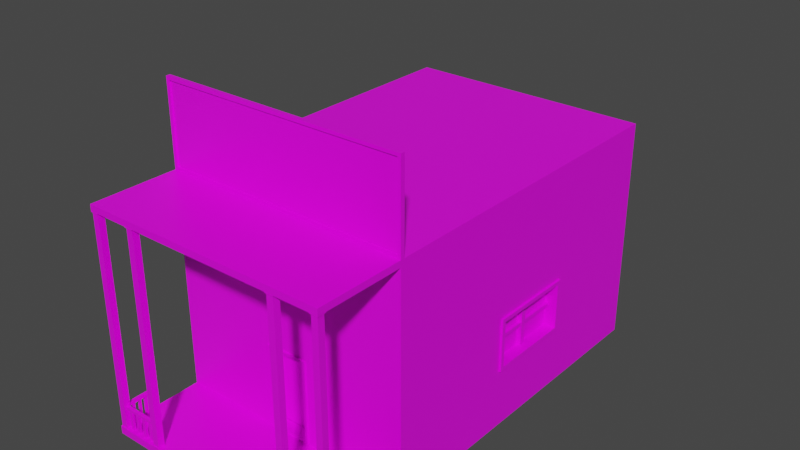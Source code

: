 # Source: Casa_1.blend  (saved by Blender 2.82.7; exported with 4.5.12 LTS)
import bpy
from mathutils import Matrix  # noqa: F401  (used for matrix-valued properties, if any)

bpy.ops.wm.read_factory_settings(use_empty=True)
scene = bpy.context.scene
scene.name = 'Scene'

# ---- collections
col_collection = bpy.data.collections.new('Collection'); scene.collection.children.link(col_collection)

# ---- images (referenced by path relative to the original .blend; pixels are not part of the script)
import os
ASSET_DIR = os.environ.get("B2B_ASSET_DIR", "")  # directory of the original .blend (textures are referenced by path, not embedded)
HERE = os.path.dirname(os.path.abspath(__file__))  # packed textures are extracted next to this script under _unpacked/

def load_image(name, relpath, width, height, colorspace="sRGB"):
    """Load a texture the original file referenced (path relative to the .blend, or extracted next to this script)."""
    p = next((c for c in (os.path.join(HERE, relpath), os.path.join(ASSET_DIR, relpath)) if relpath and os.path.exists(c)), "")
    if p:
        img = bpy.data.images.load(p, check_existing=True)
        img.name = name
    else:  # same state as the original file: an image datablock whose file is absent (Cycles renders it pink)
        img = bpy.data.images.new(name, width, height)
        img.source = "FILE"
        img.filepath = "//" + (relpath or name)
    img.colorspace_settings.name = colorspace
    return img
img_imphenziapalette01_png_001 = load_image('ImphenziaPalette01.png.001', 'ImphenziaPalette01.png', 1024, 1024, 'sRGB')

# ---- materials (node trees are filled in below, after node groups)
mat_material = bpy.data.materials.new('Material')
mat_material.alpha_threshold = 0.0
mat_material.use_transparent_shadow = False
mat_material.line_color = (0.0, 0.0, 0.0, 1.0)

# ---- material node trees
mat_material.use_nodes = True; mat_material.node_tree.nodes.clear()
_N = mat_material.node_tree.nodes; _L = mat_material.node_tree.links
n0 = _N.new('ShaderNodeOutputMaterial'); n0.name = 'Material Output'; n0.location = (300, 300)
n1 = _N.new('ShaderNodeBsdfPrincipled'); n1.name = 'Principled BSDF'; n1.location = (10, 300)
n1.distribution = 'GGX'
n1.subsurface_method = 'BURLEY'
n1.inputs[2].default_value = 0.4
n1.inputs[3].default_value = 1.45
n1.inputs[27].default_value = (0.0, 0.0, 0.0, 1.0)
n1.inputs[28].default_value = 1.0
n2 = _N.new('ShaderNodeTexImage'); n2.name = 'Image Texture'; n2.location = (-280, 280)
n2.image = img_imphenziapalette01_png_001
_L.new(n1.outputs[0], n0.inputs[0])
_L.new(n2.outputs[0], n1.inputs[0])
n0.is_active_output = True

# ---- world
world_world = bpy.data.worlds.new('World'); scene.world = world_world
world_world.use_nodes = True; world_world.node_tree.nodes.clear()
_N = world_world.node_tree.nodes; _L = world_world.node_tree.links
n0 = _N.new('ShaderNodeOutputWorld'); n0.name = 'World Output'; n0.location = (300, 300)
n1 = _N.new('ShaderNodeBackground'); n1.name = 'Background'; n1.location = (10, 300)
n1.inputs[0].default_value = (0.05088, 0.05088, 0.05088, 1.0)
_L.new(n1.outputs[0], n0.inputs[0])
n0.is_active_output = True
world_world.color = (0.05088, 0.05088, 0.05088)
world_world.use_sun_shadow = False
world_world.sun_shadow_jitter_overblur = 0.0

# ---- meshes
me_cube = bpy.data.meshes.new('Cube')
me_cube.from_pydata([(0.2922, -0.9183, -0.7953), (1.94, 4.414, 2.535), (1.94, 4.414, -0.9906), (1.892, -0.9183, 2.583), (1.94, -0.9183, -0.9906), (1.94, -2.152, -0.8761), (1.94, -2.152, -0.9906), (1.94, -2.279, -0.8761), (1.94, -2.279, -0.9906), (0.2922, -0.9183, 0.4333), (1.94, -2.278, 2.438), (1.94, -2.278, 2.535), (1.94, -2.17, 2.535), (1.94, -2.17, 2.438), (1.94, -2.278, 2.535), (1.94, -2.17, 2.535), (1.94, -0.8546, -0.9906), (1.94, -0.8546, 2.535), (1.892, -0.9183, 3.792), (1.94, -0.8546, 3.84), (1.815, -2.279, -0.8761), (1.817, -2.152, -0.8761), (1.817, -2.152, -0.8642), (1.94, -2.152, -0.8642), (1.815, -2.279, -0.8642), (1.94, -2.279, -0.8642), (1.828, -2.265, -0.8642), (1.83, -2.165, -0.8642), (1.927, -2.165, -0.8642), (1.927, -2.265, -0.8642), (1.83, -2.165, 2.428), (1.828, -2.265, 2.428), (1.927, -2.265, 2.428), (1.927, -2.165, 2.428), (1.816, -2.152, 2.428), (1.814, -2.279, 2.428), (1.94, -2.279, 2.428), (1.94, -2.152, 2.428), (1.816, -2.152, 2.438), (1.814, -2.279, 2.438), (1.94, -2.279, 2.438), (1.94, -2.152, 2.438), (1.143, -2.152, -0.8761), (1.145, -2.279, -0.8761), (1.273, -2.152, -0.8761), (1.273, -2.279, -0.8761), (1.143, -2.152, -0.8635), (1.145, -2.279, -0.8635), (1.273, -2.152, -0.8635), (1.273, -2.279, -0.8635), (1.157, -2.266, -0.8635), (1.155, -2.164, -0.8635), (1.26, -2.164, -0.8635), (1.26, -2.266, -0.8635), (1.155, -2.164, 2.427), (1.157, -2.266, 2.427), (1.26, -2.266, 2.427), (1.26, -2.164, 2.427), (1.141, -2.151, 2.428), (1.143, -2.28, 2.428), (1.274, -2.28, 2.428), (1.274, -2.151, 2.428), (1.141, -2.151, 2.439), (1.143, -2.28, 2.439), (1.274, -2.28, 2.439), (1.274, -2.151, 2.439), (1.83, -2.165, -0.5785), (1.927, -2.165, -0.5779), (1.83, -2.165, -0.4936), (1.927, -2.165, -0.4932), (1.828, -2.265, -0.4951), (1.828, -2.265, -0.5796), (1.851, -2.165, -0.5569), (1.906, -2.165, -0.5566), (1.906, -2.165, -0.5147), (1.851, -2.165, -0.515), (1.851, -1.688, -0.5569), (1.906, -1.688, -0.5566), (1.851, -1.688, -0.515), (1.906, -1.688, -0.5147), (1.828, -2.242, -0.5562), (1.829, -2.188, -0.5556), (1.829, -2.188, -0.5171), (1.828, -2.242, -0.5179), (1.236, -2.18, -0.5556), (1.235, -2.234, -0.5562), (1.235, -2.234, -0.5179), (1.236, -2.18, -0.5171), (1.851, -2.114, -0.5569), (1.906, -2.109, -0.5566), (1.851, -2.057, -0.5569), (1.906, -2.055, -0.5566), (1.851, -1.999, -0.5569), (1.906, -1.997, -0.5566), (1.851, -1.952, -0.5569), (1.906, -1.95, -0.5566), (1.851, -1.901, -0.5569), (1.906, -1.903, -0.5566), (1.851, -1.847, -0.5569), (1.906, -1.849, -0.5566), (1.906, -1.799, -0.5566), (1.851, -1.796, -0.5569), (1.851, -1.749, -0.5569), (1.906, -1.751, -0.5566), (1.859, -2.106, -0.5569), (1.898, -2.102, -0.5567), (1.898, -2.063, -0.5567), (1.859, -2.065, -0.5569), (1.859, -1.991, -0.5569), (1.898, -1.99, -0.5567), (1.898, -1.958, -0.5567), (1.859, -1.959, -0.5569), (1.859, -1.894, -0.5569), (1.898, -1.895, -0.5567), (1.898, -1.857, -0.5567), (1.859, -1.855, -0.5569), (1.859, -1.789, -0.5569), (1.898, -1.791, -0.5567), (1.898, -1.758, -0.5567), (1.859, -1.757, -0.5569), (1.9, -2.102, -0.8807), (1.861, -2.106, -0.8809), (1.861, -2.065, -0.8809), (1.9, -2.063, -0.8807), (1.9, -1.99, -0.8807), (1.861, -1.991, -0.8809), (1.861, -1.959, -0.8809), (1.9, -1.958, -0.8807), (1.9, -1.895, -0.8807), (1.861, -1.894, -0.8809), (1.861, -1.855, -0.8809), (1.9, -1.857, -0.8807), (1.9, -1.791, -0.8807), (1.861, -1.789, -0.8809), (1.861, -1.757, -0.8809), (1.9, -1.758, -0.8807), (1.779, -2.188, -0.5556), (1.775, -2.242, -0.5562), (1.715, -2.24, -0.5562), (1.717, -2.186, -0.5556), (1.567, -2.279, -0.8761), (1.567, -2.279, -0.8779), (1.566, -2.279, -0.8761), (1.566, -2.279, -0.8779), (1.649, -2.239, -0.5562), (1.656, -2.185, -0.5556), (1.583, -2.238, -0.5562), (1.588, -2.184, -0.5556), (1.52, -2.184, -0.5556), (1.516, -2.237, -0.5562), (1.452, -2.237, -0.5562), (1.453, -2.183, -0.5556), (1.391, -2.182, -0.5556), (1.388, -2.236, -0.5562), (1.323, -2.235, -0.5562), (1.322, -2.181, -0.5556), (1.642, -2.231, -0.5561), (1.646, -2.193, -0.5557), (1.596, -2.193, -0.5557), (1.592, -2.23, -0.5561), (1.508, -2.229, -0.5561), (1.511, -2.192, -0.5557), (1.461, -2.191, -0.5557), (1.461, -2.228, -0.5561), (1.381, -2.227, -0.5561), (1.382, -2.19, -0.5557), (1.331, -2.189, -0.5557), (1.332, -2.227, -0.5561), (1.77, -2.196, -0.5557), (1.725, -2.195, -0.5557), (1.723, -2.232, -0.5561), (1.767, -2.233, -0.5561), (1.646, -2.19, -0.8818), (1.642, -2.227, -0.8822), (1.592, -2.226, -0.8822), (1.596, -2.189, -0.8818), (1.511, -2.188, -0.8818), (1.508, -2.225, -0.8822), (1.461, -2.225, -0.8822), (1.461, -2.188, -0.8818), (1.382, -2.187, -0.8818), (1.381, -2.224, -0.8822), (1.332, -2.223, -0.8822), (1.331, -2.186, -0.8818), (1.725, -2.191, -0.8818), (1.77, -2.192, -0.8818), (1.767, -2.229, -0.8822), (1.723, -2.228, -0.8822), (1.94, -0.9183, -0.8761), (1.94, -0.9183, 2.438), (0.3349, -0.9183, -0.838), (0.3349, -0.9183, 0.476), (0.2073, -0.7611, -0.2014), (0.2073, -0.7611, -0.1606), (1.777, -0.7611, -0.7911), (1.777, -0.7611, 2.238), (1.777, 4.265, -0.7911), (1.777, 4.265, 2.238), (0.3349, -0.9454, -0.838), (0.3349, -0.9454, 0.476), (0.2922, -0.9454, -0.7953), (0.2922, -0.9454, 0.4333), (1.94, 1.227, -0.01763), (1.519, 4.414, -0.1749), (1.519, 4.414, 0.504), (1.94, 1.227, 0.6939), (3.852e-07, -0.9183, -0.838), (-0.7173, 4.414, -0.6926), (-0.2922, -0.9183, -0.7953), (-1.94, 4.414, 2.535), (-1.94, 4.414, -0.9906), (-1.892, -0.9183, 2.583), (-1.94, -0.9183, -0.9906), (3.852e-07, 4.414, -0.9906), (3.852e-07, -0.9183, 2.583), (3.852e-07, -0.9183, -0.9906), (3.852e-07, 4.414, 2.535), (3.852e-07, -2.152, -0.8761), (-1.94, -2.152, -0.8761), (-1.94, -2.152, -0.9906), (3.852e-07, -2.152, -0.9906), (3.852e-07, -2.279, -0.8761), (-1.94, -2.279, -0.8761), (-1.94, -2.279, -0.9906), (3.852e-07, -2.279, -0.9906), (-0.2922, -0.9183, 0.4333), (-0.7173, 4.414, 0.5166), (3.852e-07, -0.9183, 2.438), (-1.94, -2.278, 2.438), (-1.94, -2.278, 2.535), (3.852e-07, -2.278, 2.535), (3.852e-07, -2.278, 2.438), (-1.94, -2.17, 2.535), (3.852e-07, -2.17, 2.535), (3.852e-07, -2.17, 2.438), (-1.94, -2.17, 2.438), (3.852e-07, -2.278, 2.535), (-1.94, -2.278, 2.535), (-1.94, -2.17, 2.535), (3.852e-07, -2.17, 2.535), (-1.94, -0.8546, -0.9906), (-1.94, -0.8546, 2.535), (3.852e-07, -0.8546, -0.9906), (3.852e-07, -0.8546, 2.535), (3.852e-07, -0.9183, 3.792), (-1.892, -0.9183, 3.792), (3.852e-07, -0.8546, 3.84), (-1.94, -0.8546, 3.84), (-1.815, -2.279, -0.8761), (-1.817, -2.152, -0.8761), (-1.817, -2.152, -0.8642), (-1.94, -2.152, -0.8642), (-1.815, -2.279, -0.8642), (-1.94, -2.279, -0.8642), (-1.828, -2.265, -0.8642), (-1.83, -2.165, -0.8642), (-1.927, -2.165, -0.8642), (-1.927, -2.265, -0.8642), (-1.83, -2.165, 2.428), (-1.828, -2.265, 2.428), (-1.927, -2.265, 2.428), (-1.927, -2.165, 2.428), (-1.816, -2.152, 2.428), (-1.814, -2.279, 2.428), (-1.94, -2.279, 2.428), (-1.94, -2.152, 2.428), (-1.816, -2.152, 2.438), (-1.814, -2.279, 2.438), (-1.94, -2.279, 2.438), (-1.94, -2.152, 2.438), (-1.143, -2.152, -0.8761), (-1.145, -2.279, -0.8761), (-1.273, -2.152, -0.8761), (-1.273, -2.279, -0.8761), (-1.143, -2.152, -0.8635), (-1.145, -2.279, -0.8635), (-1.273, -2.152, -0.8635), (-1.273, -2.279, -0.8635), (-1.157, -2.266, -0.8635), (-1.155, -2.164, -0.8635), (-1.26, -2.164, -0.8635), (-1.26, -2.266, -0.8635), (-1.155, -2.164, 2.427), (-1.157, -2.266, 2.427), (-1.26, -2.266, 2.427), (-1.26, -2.164, 2.427), (-1.141, -2.151, 2.428), (-1.143, -2.28, 2.428), (-1.274, -2.28, 2.428), (-1.274, -2.151, 2.428), (-1.141, -2.151, 2.439), (-1.143, -2.28, 2.439), (-1.274, -2.28, 2.439), (-1.274, -2.151, 2.439), (-1.83, -2.165, -0.5785), (-1.927, -2.165, -0.5779), (-1.83, -2.165, -0.4936), (-1.927, -2.165, -0.4932), (-1.828, -2.265, -0.4951), (-1.828, -2.265, -0.5796), (-1.851, -2.165, -0.5569), (-1.906, -2.165, -0.5566), (-1.906, -2.165, -0.5147), (-1.851, -2.165, -0.515), (-1.851, -1.688, -0.5569), (-1.906, -1.688, -0.5566), (-1.851, -1.688, -0.515), (-1.906, -1.688, -0.5147), (-1.828, -2.242, -0.5562), (-1.829, -2.188, -0.5556), (-1.829, -2.188, -0.5171), (-1.828, -2.242, -0.5179), (-1.236, -2.18, -0.5556), (-1.235, -2.234, -0.5562), (-1.235, -2.234, -0.5179), (-1.236, -2.18, -0.5171), (-1.851, -2.114, -0.5569), (-1.906, -2.109, -0.5566), (-1.851, -2.057, -0.5569), (-1.906, -2.055, -0.5566), (-1.851, -1.999, -0.5569), (-1.906, -1.997, -0.5566), (-1.851, -1.952, -0.5569), (-1.906, -1.95, -0.5566), (-1.851, -1.901, -0.5569), (-1.906, -1.903, -0.5566), (-1.851, -1.847, -0.5569), (-1.906, -1.849, -0.5566), (-1.906, -1.799, -0.5566), (-1.851, -1.796, -0.5569), (-1.851, -1.749, -0.5569), (-1.906, -1.751, -0.5566), (-1.859, -2.106, -0.5569), (-1.898, -2.102, -0.5567), (-1.898, -2.063, -0.5567), (-1.859, -2.065, -0.5569), (-1.859, -1.991, -0.5569), (-1.898, -1.99, -0.5567), (-1.898, -1.958, -0.5567), (-1.859, -1.959, -0.5569), (-1.859, -1.894, -0.5569), (-1.898, -1.895, -0.5567), (-1.898, -1.857, -0.5567), (-1.859, -1.855, -0.5569), (-1.859, -1.789, -0.5569), (-1.898, -1.791, -0.5567), (-1.898, -1.758, -0.5567), (-1.859, -1.757, -0.5569), (-1.9, -2.102, -0.8807), (-1.861, -2.106, -0.8809), (-1.861, -2.065, -0.8809), (-1.9, -2.063, -0.8807), (-1.9, -1.99, -0.8807), (-1.861, -1.991, -0.8809), (-1.861, -1.959, -0.8809), (-1.9, -1.958, -0.8807), (-1.9, -1.895, -0.8807), (-1.861, -1.894, -0.8809), (-1.861, -1.855, -0.8809), (-1.9, -1.857, -0.8807), (-1.9, -1.791, -0.8807), (-1.861, -1.789, -0.8809), (-1.861, -1.757, -0.8809), (-1.9, -1.758, -0.8807), (-1.779, -2.188, -0.5556), (-1.775, -2.242, -0.5562), (-1.715, -2.24, -0.5562), (-1.717, -2.186, -0.5556), (-1.567, -2.279, -0.8761), (-1.567, -2.279, -0.8779), (-1.566, -2.279, -0.8761), (-1.566, -2.279, -0.8779), (-1.649, -2.239, -0.5562), (-1.656, -2.185, -0.5556), (-1.583, -2.238, -0.5562), (-1.588, -2.184, -0.5556), (-1.52, -2.184, -0.5556), (-1.516, -2.237, -0.5562), (-1.452, -2.237, -0.5562), (-1.453, -2.183, -0.5556), (-1.391, -2.182, -0.5556), (-1.388, -2.236, -0.5562), (-1.323, -2.235, -0.5562), (-1.322, -2.181, -0.5556), (-1.642, -2.231, -0.5561), (-1.646, -2.193, -0.5557), (-1.596, -2.193, -0.5557), (-1.592, -2.23, -0.5561), (-1.508, -2.229, -0.5561), (-1.511, -2.192, -0.5557), (-1.461, -2.191, -0.5557), (-1.461, -2.228, -0.5561), (-1.381, -2.227, -0.5561), (-1.382, -2.19, -0.5557), (-1.331, -2.189, -0.5557), (-1.332, -2.227, -0.5561), (-1.77, -2.196, -0.5557), (-1.725, -2.195, -0.5557), (-1.723, -2.232, -0.5561), (-1.767, -2.233, -0.5561), (-1.646, -2.19, -0.8818), (-1.642, -2.227, -0.8822), (-1.592, -2.226, -0.8822), (-1.596, -2.189, -0.8818), (-1.511, -2.188, -0.8818), (-1.508, -2.225, -0.8822), (-1.461, -2.225, -0.8822), (-1.461, -2.188, -0.8818), (-1.382, -2.187, -0.8818), (-1.381, -2.224, -0.8822), (-1.332, -2.223, -0.8822), (-1.331, -2.186, -0.8818), (-1.725, -2.191, -0.8818), (-1.77, -2.192, -0.8818), (-1.767, -2.229, -0.8822), (-1.723, -2.228, -0.8822), (3.852e-07, -0.9183, -0.8761), (3.852e-07, -0.9183, 0.476), (-1.94, -0.9183, -0.8761), (-1.94, -0.9183, 2.438), (3.852e-07, -0.9183, -0.7953), (3.852e-07, -0.9183, 0.4333), (-0.3349, -0.9183, -0.838), (-0.3349, -0.9183, 0.476), (0.1874, -0.7611, -0.1606), (0.1874, -0.7611, -0.2014), (0.1675, -0.7611, -0.2014), (0.1675, -0.7611, -0.1606), (3.852e-07, -0.7611, 2.238), (3.852e-07, -0.7611, -0.7911), (-1.777, -0.7611, -0.7911), (-1.777, -0.7611, 2.238), (3.852e-07, 4.265, 2.238), (3.852e-07, 4.265, -0.7911), (-1.777, 4.265, -0.7911), (-1.777, 4.265, 2.238), (3.852e-07, -0.9454, -0.838), (3.852e-07, -0.9454, 0.476), (-0.3349, -0.9454, -0.838), (-0.3349, -0.9454, 0.476), (3.852e-07, -0.9454, -0.7953), (3.852e-07, -0.9454, 0.4333), (-0.2922, -0.9454, -0.7953), (-0.2922, -0.9454, 0.4333), (-1.94, 1.222, -0.02064), (-1.276, 4.414, -0.6926), (-1.276, 4.414, 0.5166), (-1.94, 1.222, 0.6931), (0.4213, 4.414, 0.504), (0.4213, 4.414, -0.1749), (-1.94, 2.527, -0.02064), (-1.94, 2.527, 0.6931), (-0.6727, 4.414, 0.5611), (-0.6727, 4.414, -0.7371), (-1.32, 4.414, -0.7371), (-1.32, 4.414, 0.5611), (-1.191, 4.279, -0.07412), (-1.191, 4.279, -0.1019), (-1.218, 4.279, -0.1019), (-1.218, 4.279, -0.07412), (-0.7173, 4.279, 0.5166), (-0.7173, 4.279, -0.6926), (-1.276, 4.279, -0.6926), (-1.276, 4.279, 0.5166), (-0.6727, 4.448, 0.5611), (-0.6727, 4.448, -0.7371), (-1.32, 4.448, -0.7371), (-1.32, 4.448, 0.5611), (-0.7173, 4.448, 0.5166), (-0.7173, 4.448, -0.6926), (-1.276, 4.448, -0.6926), (-1.276, 4.448, 0.5166), (-1.191, 4.304, -0.07412), (-1.191, 4.304, -0.1019), (-1.218, 4.304, -0.1019), (-1.218, 4.304, -0.07412), (-1.191, 4.329, -0.07412), (-1.191, 4.329, -0.1019), (-1.218, 4.329, -0.1019), (-1.218, 4.329, -0.07412), (-1.122, 4.304, -0.07412), (-1.122, 4.304, -0.1019), (-1.122, 4.329, -0.07412), (-1.122, 4.329, -0.1019), (3.852e-07, 4.414, 2.438), (3.852e-07, 4.414, -0.8761), (1.94, 2.506, -0.01763), (1.94, 2.506, 0.6939), (0.3735, 4.414, 0.5689), (0.3735, 4.414, -0.2398), (1.567, 4.414, -0.2398), (1.567, 4.414, 0.5689), (0.4213, 4.294, 0.504), (0.4213, 4.294, -0.1749), (1.519, 4.294, -0.1749), (1.519, 4.294, 0.504), (0.9309, 4.285, -0.2421), (0.9309, 4.285, 0.5532), (0.9309, 4.353, -0.2421), (0.9309, 4.353, 0.5532), (0.9988, 4.285, -0.2421), (0.9988, 4.285, 0.5532), (0.9988, 4.353, -0.2421), (0.9988, 4.353, 0.5532), (0.4045, 4.293, 0.1818), (1.525, 4.293, 0.1818), (0.4045, 4.346, 0.1818), (1.525, 4.346, 0.1818), (0.4045, 4.293, 0.1294), (1.525, 4.293, 0.1294), (0.4045, 4.346, 0.1294), (1.525, 4.346, 0.1294), (1.94, -0.8546, -0.8761), (1.94, 4.414, -0.8761), (1.94, 4.414, 2.438), (1.94, -0.8546, 2.438), (1.94, 1.165, -0.07926), (1.94, 2.568, -0.07926), (1.94, 2.568, 0.7555), (1.94, 1.165, 0.7555), (1.781, 1.227, -0.01763), (1.781, 1.227, 0.6939), (1.781, 2.506, -0.01763), (1.781, 2.506, 0.6939), (1.971, 1.165, -0.07926), (1.971, 2.568, -0.07926), (1.971, 2.568, 0.7555), (1.971, 1.165, 0.7555), (1.971, 1.227, -0.01763), (1.971, 2.506, -0.01763), (1.971, 2.506, 0.6939), (1.971, 1.227, 0.6939), (0.3735, 4.46, 0.5689), (0.3735, 4.46, -0.2398), (1.567, 4.46, -0.2398), (1.567, 4.46, 0.5689), (0.4213, 4.46, 0.504), (0.4213, 4.46, -0.1749), (1.519, 4.46, -0.1749), (1.519, 4.46, 0.504), (1.778, 1.894, -0.06543), (1.778, 1.894, 0.7298), (1.846, 1.894, -0.06543), (1.846, 1.894, 0.7298), (1.778, 1.81, -0.06543), (1.778, 1.81, 0.7298), (1.846, 1.81, -0.06543), (1.846, 1.81, 0.7298), (1.786, 2.551, 0.3584), (1.786, 1.153, 0.3584), (1.838, 2.551, 0.3584), (1.838, 1.153, 0.3584), (1.786, 2.551, 0.306), (1.786, 1.153, 0.306), (1.838, 2.551, 0.306), (1.838, 1.153, 0.306), (3.852e-07, 5.094, -0.8761), (3.852e-07, 5.094, -0.9906), (-1.94, 5.094, -0.9906), (-1.94, 5.094, -0.8761), (3.852e-07, -0.7611, -0.7953), (0.2922, -0.7611, -0.7953), (0.2922, -0.7611, 0.4333), (3.852e-07, -0.7611, 0.4333), (-0.2922, -0.7611, -0.7953), (-0.2922, -0.7611, 0.4333), (0.1874, -0.8023, -0.2014), (0.2073, -0.8023, -0.2014), (0.2073, -0.8023, -0.1606), (0.1874, -0.8023, -0.1606), (0.1675, -0.8023, -0.2014), (0.1675, -0.8023, -0.1606), (3.852e-07, -0.9183, 2.535), (1.94, -0.9183, 2.535), (3.852e-07, -0.9183, 3.84), (1.94, -0.9183, 3.84), (-1.94, -0.9183, 2.535), (-1.94, -0.9183, 3.84), (3.852e-07, -0.8945, 2.583), (3.852e-07, -0.8945, 3.792), (1.892, -0.8945, 2.583), (1.892, -0.8945, 3.792), (-1.892, -0.8945, 2.583), (-1.892, -0.8945, 3.792), (-1.94, -0.8546, -0.8761), (-1.94, 4.414, -0.8761), (-1.94, 4.414, 2.438), (-1.94, -0.8546, 2.438), (-1.94, 1.163, -0.07971), (-1.94, 2.586, -0.07971), (-1.94, 2.586, 0.7521), (-1.94, 1.163, 0.7521), (-1.805, 1.222, -0.02064), (-1.805, 2.527, -0.02064), (-1.805, 2.527, 0.6931), (-1.805, 1.222, 0.6931), (-1.994, 1.163, -0.07971), (-1.994, 2.586, -0.07971), (-1.994, 2.586, 0.7521), (-1.994, 1.163, 0.7521), (-1.994, 1.222, -0.02064), (-1.994, 2.527, -0.02064), (-1.994, 2.527, 0.6931), (-1.994, 1.222, 0.6931), (-1.859, 1.922, -0.06786), (-1.859, 1.922, 0.7274), (-1.791, 1.922, -0.06786), (-1.791, 1.922, 0.7274), (-1.859, 1.838, -0.06786), (-1.859, 1.838, 0.7274), (-1.791, 1.838, -0.06786), (-1.791, 1.838, 0.7274), (-1.852, 2.579, 0.356), (-1.852, 1.181, 0.356), (-1.799, 2.579, 0.356), (-1.799, 1.181, 0.356), (-1.852, 2.579, 0.3036), (-1.852, 1.181, 0.3036), (-1.799, 2.579, 0.3036), (-1.799, 1.181, 0.3036)], [(140, 7), (368, 222)], [(245, 211, 582, 583), (12, 15, 14, 11), (515, 514, 1, 17), (16, 2, 513, 512), (217, 221, 43, 42), (4, 6, 220, 215), (514, 484, 216, 1), (16, 4, 215, 242), (2, 213, 485, 513), (416, 217, 42, 44, 21, 5, 188), (188, 5, 6, 4), (224, 8, 7, 20, 140, 141, 143, 221), (5, 7, 8, 6), (6, 8, 224, 220), (203, 449, 493, 494), (0, 9, 562, 561), (231, 10, 11, 230), (13, 10, 231, 234), (12, 11, 10, 13), (573, 12, 13, 189), (189, 13, 234, 227), (572, 233, 12, 573), (239, 236, 14, 15), (233, 239, 15, 12), (11, 14, 236, 230), (188, 512, 515, 189), (2, 16, 242, 213), (4, 16, 512, 188), (189, 515, 17, 573), (216, 243, 17, 1), (246, 574, 575, 19), (17, 19, 575, 573), (243, 246, 19, 17), (5, 23, 25, 7), (27, 66, 67, 28), (7, 25, 24, 20), (20, 24, 22, 21), (21, 22, 23, 5), (24, 26, 27, 22), (22, 27, 28, 23), (23, 28, 29, 25), (25, 29, 26, 24), (30, 34, 37, 33), (26, 71, 66, 27), (28, 67, 69, 33, 32, 29), (29, 32, 31, 70, 71, 26), (37, 41, 40, 36), (31, 35, 34, 30), (33, 37, 36, 32), (32, 36, 35, 31), (39, 40, 41, 38), (36, 40, 39, 35), (34, 38, 41, 37), (35, 39, 38, 34), (53, 56, 55, 50), (45, 49, 47, 43), (45, 142, 140, 20, 21, 44), (43, 47, 46, 42), (44, 48, 49, 45), (42, 46, 48, 44), (47, 50, 51, 46), (46, 51, 52, 48), (48, 52, 53, 49), (49, 53, 50, 47), (54, 58, 61, 57), (51, 54, 57, 52), (50, 55, 54, 51), (52, 57, 56, 53), (61, 65, 64, 60), (55, 59, 58, 54), (57, 61, 60, 56), (56, 60, 59, 55), (63, 64, 65, 62), (60, 64, 63, 59), (58, 62, 65, 61), (59, 63, 62, 58), (74, 79, 78, 75), (68, 30, 33, 69), (70, 31, 30, 68), (82, 87, 86, 83), (66, 72, 73, 67), (67, 73, 74, 69), (69, 74, 75, 68), (68, 75, 72, 66), (76, 78, 79, 77), (75, 78, 76, 102, 101, 98, 96, 94, 92, 90, 88, 72), (73, 89, 91, 93, 95, 97, 99, 100, 103, 77, 79, 74), (72, 88, 89, 73), (71, 80, 81, 66), (66, 81, 82, 68), (68, 82, 83, 70), (70, 83, 80, 71), (85, 86, 87, 84), (83, 86, 85, 154, 153, 150, 149, 146, 144, 138, 137, 80), (81, 136, 139, 145, 147, 148, 151, 152, 155, 84, 87, 82), (80, 137, 136, 81), (105, 120, 123, 106), (90, 92, 93, 91), (116, 133, 132, 117), (94, 96, 97, 95), (111, 126, 125, 108), (98, 101, 100, 99), (112, 129, 128, 113), (102, 76, 77, 103), (88, 104, 105, 89), (89, 105, 106, 91), (91, 106, 107, 90), (90, 107, 104, 88), (92, 108, 109, 93), (93, 109, 110, 95), (95, 110, 111, 94), (94, 111, 108, 92), (96, 112, 113, 97), (97, 113, 114, 99), (99, 114, 115, 98), (98, 115, 112, 96), (101, 116, 117, 100), (100, 117, 118, 103), (103, 118, 119, 102), (102, 119, 116, 101), (121, 122, 123, 120), (125, 126, 127, 124), (129, 130, 131, 128), (133, 134, 135, 132), (115, 130, 129, 112), (109, 124, 127, 110), (119, 134, 133, 116), (106, 123, 122, 107), (113, 128, 131, 114), (110, 127, 126, 111), (117, 132, 135, 118), (114, 131, 130, 115), (118, 135, 134, 119), (104, 121, 120, 105), (108, 125, 124, 109), (107, 122, 121, 104), (138, 144, 145, 139), (141, 140, 142, 143), (142, 45, 43, 221, 143), (165, 180, 183, 166), (146, 149, 148, 147), (158, 175, 174, 159), (150, 153, 152, 151), (171, 186, 185, 168), (154, 85, 84, 155), (161, 176, 179, 162), (144, 156, 157, 145), (145, 157, 158, 147), (147, 158, 159, 146), (146, 159, 156, 144), (149, 160, 161, 148), (148, 161, 162, 151), (151, 162, 163, 150), (150, 163, 160, 149), (153, 164, 165, 152), (152, 165, 166, 155), (155, 166, 167, 154), (154, 167, 164, 153), (136, 168, 169, 139), (139, 169, 170, 138), (138, 170, 171, 137), (137, 171, 168, 136), (173, 174, 175, 172), (177, 178, 179, 176), (181, 182, 183, 180), (185, 186, 187, 184), (162, 179, 178, 163), (169, 184, 187, 170), (166, 183, 182, 167), (170, 187, 186, 171), (156, 173, 172, 157), (160, 177, 176, 161), (159, 174, 173, 156), (164, 181, 180, 165), (163, 178, 177, 160), (168, 185, 184, 169), (157, 172, 175, 158), (167, 182, 181, 164), (190, 206, 416, 188), (191, 190, 188, 189), (417, 191, 189, 227), (421, 9, 201, 441), (206, 190, 198, 436), (9, 0, 200, 201), (561, 562, 195, 194), (9, 421, 563, 562), (420, 0, 561, 560), (429, 194, 196, 433), (195, 428, 432, 197), (562, 563, 428, 195), (560, 561, 194, 429), (433, 196, 197, 432), (194, 195, 197, 196), (200, 440, 436, 198), (201, 200, 198, 199), (441, 201, 199, 437), (190, 191, 199, 198), (0, 420, 440, 200), (191, 417, 437, 199), (486, 487, 523, 522), (214, 3, 580, 578), (232, 229, 237, 238), (587, 241, 209, 586), (240, 584, 585, 210), (217, 270, 271, 221), (212, 215, 220, 219), (586, 209, 216, 484), (240, 242, 215, 212), (213, 210, 558, 557), (416, 418, 218, 249, 272, 270, 217), (418, 212, 219, 218), (224, 221, 371, 369, 368, 248, 222, 223), (218, 219, 223, 222), (219, 220, 224, 223), (446, 226, 460, 463), (208, 564, 565, 225), (231, 230, 229, 228), (235, 234, 231, 228), (232, 235, 228, 229), (576, 419, 235, 232), (419, 227, 234, 235), (572, 576, 232, 233), (239, 238, 237, 236), (233, 232, 238, 239), (229, 230, 236, 237), (418, 419, 587, 584), (210, 213, 242, 240), (212, 418, 584, 240), (419, 576, 241, 587), (216, 209, 241, 243), (246, 247, 577, 574), (241, 576, 577, 247), (243, 241, 247, 246), (218, 222, 253, 251), (255, 256, 295, 294), (222, 248, 252, 253), (248, 249, 250, 252), (249, 218, 251, 250), (252, 250, 255, 254), (250, 251, 256, 255), (251, 253, 257, 256), (253, 252, 254, 257), (258, 261, 265, 262), (254, 255, 294, 299), (256, 257, 260, 261, 297, 295), (257, 254, 299, 298, 259, 260), (265, 264, 268, 269), (259, 258, 262, 263), (261, 260, 264, 265), (260, 259, 263, 264), (267, 266, 269, 268), (264, 263, 267, 268), (262, 265, 269, 266), (263, 262, 266, 267), (281, 278, 283, 284), (273, 271, 275, 277), (273, 272, 249, 248, 368, 370), (271, 270, 274, 275), (272, 273, 277, 276), (270, 272, 276, 274), (275, 274, 279, 278), (274, 276, 280, 279), (276, 277, 281, 280), (277, 275, 278, 281), (282, 285, 289, 286), (279, 280, 285, 282), (278, 279, 282, 283), (280, 281, 284, 285), (289, 288, 292, 293), (283, 282, 286, 287), (285, 284, 288, 289), (284, 283, 287, 288), (291, 290, 293, 292), (288, 287, 291, 292), (286, 289, 293, 290), (287, 286, 290, 291), (302, 303, 306, 307), (296, 297, 261, 258), (298, 296, 258, 259), (310, 311, 314, 315), (294, 295, 301, 300), (295, 297, 302, 301), (297, 296, 303, 302), (296, 294, 300, 303), (304, 305, 307, 306), (303, 300, 316, 318, 320, 322, 324, 326, 329, 330, 304, 306), (301, 302, 307, 305, 331, 328, 327, 325, 323, 321, 319, 317), (300, 301, 317, 316), (299, 294, 309, 308), (294, 296, 310, 309), (296, 298, 311, 310), (298, 299, 308, 311), (313, 312, 315, 314), (311, 308, 365, 366, 372, 374, 377, 378, 381, 382, 313, 314), (309, 310, 315, 312, 383, 380, 379, 376, 375, 373, 367, 364), (308, 309, 364, 365), (333, 334, 351, 348), (318, 319, 321, 320), (344, 345, 360, 361), (322, 323, 325, 324), (339, 336, 353, 354), (326, 327, 328, 329), (340, 341, 356, 357), (330, 331, 305, 304), (316, 317, 333, 332), (317, 319, 334, 333), (319, 318, 335, 334), (318, 316, 332, 335), (320, 321, 337, 336), (321, 323, 338, 337), (323, 322, 339, 338), (322, 320, 336, 339), (324, 325, 341, 340), (325, 327, 342, 341), (327, 326, 343, 342), (326, 324, 340, 343), (329, 328, 345, 344), (328, 331, 346, 345), (331, 330, 347, 346), (330, 329, 344, 347), (349, 348, 351, 350), (353, 352, 355, 354), (357, 356, 359, 358), (361, 360, 363, 362), (343, 340, 357, 358), (337, 338, 355, 352), (347, 344, 361, 362), (334, 335, 350, 351), (341, 342, 359, 356), (338, 339, 354, 355), (345, 346, 363, 360), (342, 343, 358, 359), (346, 347, 362, 363), (332, 333, 348, 349), (336, 337, 352, 353), (335, 332, 349, 350), (366, 367, 373, 372), (369, 371, 370, 368), (370, 371, 221, 271, 273), (393, 394, 411, 408), (374, 375, 376, 377), (386, 387, 402, 403), (378, 379, 380, 381), (399, 396, 413, 414), (382, 383, 312, 313), (389, 390, 407, 404), (372, 373, 385, 384), (373, 375, 386, 385), (375, 374, 387, 386), (374, 372, 384, 387), (377, 376, 389, 388), (376, 379, 390, 389), (379, 378, 391, 390), (378, 377, 388, 391), (381, 380, 393, 392), (380, 383, 394, 393), (383, 382, 395, 394), (382, 381, 392, 395), (364, 367, 397, 396), (367, 366, 398, 397), (366, 365, 399, 398), (365, 364, 396, 399), (401, 400, 403, 402), (405, 404, 407, 406), (409, 408, 411, 410), (413, 412, 415, 414), (390, 391, 406, 407), (397, 398, 415, 412), (394, 395, 410, 411), (398, 399, 414, 415), (384, 385, 400, 401), (388, 389, 404, 405), (387, 384, 401, 402), (392, 393, 408, 409), (391, 388, 405, 406), (396, 397, 412, 413), (385, 386, 403, 400), (395, 392, 409, 410), (422, 418, 416, 206), (423, 419, 418, 422), (417, 227, 419, 423), (421, 441, 443, 225), (206, 436, 438, 422), (225, 443, 442, 208), (564, 430, 431, 565), (225, 565, 563, 421), (420, 560, 564, 208), (429, 433, 434, 430), (431, 435, 432, 428), (565, 431, 428, 563), (560, 429, 430, 564), (433, 432, 435, 434), (430, 434, 435, 431), (442, 438, 436, 440), (443, 439, 438, 442), (441, 437, 439, 443), (422, 438, 439, 423), (208, 442, 440, 420), (423, 439, 437, 417), (447, 451, 594, 595), (453, 452, 484, 485), (454, 453, 485, 585), (455, 454, 585, 586), (452, 455, 586, 484), (445, 207, 469, 470), (452, 453, 465, 464), (226, 446, 471, 468), (454, 455, 467, 466), (458, 459, 475, 474), (207, 445, 462, 461), (445, 446, 463, 462), (226, 207, 461, 460), (457, 456, 460, 461), (458, 457, 461, 462), (459, 458, 462, 463), (456, 459, 463, 460), (469, 468, 464, 465), (470, 469, 465, 466), (471, 470, 466, 467), (468, 471, 467, 464), (455, 452, 464, 467), (453, 454, 466, 465), (446, 445, 470, 471), (207, 226, 468, 469), (472, 473, 481, 480), (456, 457, 473, 472), (459, 456, 472, 475), (457, 458, 474, 473), (478, 479, 476, 477), (475, 472, 476, 479), (473, 474, 478, 477), (474, 475, 479, 478), (480, 481, 483, 482), (473, 477, 483, 481), (477, 476, 482, 483), (476, 472, 480, 482), (488, 489, 485, 484), (489, 490, 513, 485), (490, 491, 514, 513), (491, 488, 484, 514), (449, 203, 538, 537), (489, 488, 532, 533), (204, 448, 536, 539), (491, 490, 534, 535), (494, 493, 492, 495), (204, 203, 494, 495), (449, 448, 492, 493), (448, 204, 495, 492), (496, 497, 499, 498), (498, 499, 503, 502), (502, 503, 501, 500), (500, 501, 497, 496), (498, 502, 500, 496), (503, 499, 497, 501), (504, 505, 507, 506), (506, 507, 511, 510), (510, 511, 509, 508), (508, 509, 505, 504), (506, 510, 508, 504), (511, 507, 505, 509), (517, 516, 512, 513), (518, 517, 513, 514), (519, 518, 514, 515), (516, 519, 515, 512), (205, 487, 530, 531), (517, 518, 526, 525), (519, 516, 524, 527), (487, 486, 529, 530), (522, 523, 521, 520), (487, 205, 521, 523), (202, 486, 522, 520), (205, 202, 520, 521), (529, 528, 524, 525), (530, 529, 525, 526), (531, 530, 526, 527), (528, 531, 527, 524), (486, 202, 528, 529), (518, 519, 527, 526), (202, 205, 531, 528), (516, 517, 525, 524), (536, 537, 533, 532), (537, 538, 534, 533), (538, 539, 535, 534), (539, 536, 532, 535), (488, 491, 535, 532), (490, 489, 533, 534), (203, 204, 539, 538), (448, 449, 537, 536), (540, 541, 543, 542), (542, 543, 547, 546), (546, 547, 545, 544), (544, 545, 541, 540), (542, 546, 544, 540), (547, 543, 541, 545), (548, 549, 551, 550), (550, 551, 555, 554), (554, 555, 553, 552), (552, 553, 549, 548), (550, 554, 552, 548), (555, 551, 549, 553), (558, 559, 556, 557), (485, 213, 557, 556), (585, 485, 556, 559), (210, 585, 559, 558), (424, 569, 568, 193), (425, 560, 561, 192), (192, 561, 562, 193), (193, 562, 563, 424), (426, 564, 560, 425), (427, 565, 564, 426), (424, 563, 565, 427), (566, 567, 568, 569, 571, 570), (192, 567, 566, 425), (427, 571, 569, 424), (425, 566, 570, 426), (193, 568, 567, 192), (426, 570, 571, 427), (3, 214, 572, 573), (244, 18, 575, 574), (18, 3, 573, 575), (214, 211, 576, 572), (245, 244, 574, 577), (211, 245, 577, 576), (580, 581, 579, 578), (582, 578, 579, 583), (211, 214, 578, 582), (18, 244, 579, 581), (244, 245, 583, 579), (3, 18, 581, 580), (588, 589, 585, 584), (589, 590, 586, 585), (590, 591, 587, 586), (591, 588, 584, 587), (444, 450, 601, 600), (451, 447, 603, 602), (590, 589, 597, 598), (588, 591, 599, 596), (593, 592, 595, 594), (450, 444, 592, 593), (444, 447, 595, 592), (451, 450, 593, 594), (600, 601, 597, 596), (601, 602, 598, 597), (602, 603, 599, 598), (603, 600, 596, 599), (591, 590, 598, 599), (447, 444, 600, 603), (589, 588, 596, 597), (450, 451, 602, 601), (604, 605, 607, 606), (606, 607, 611, 610), (610, 611, 609, 608), (608, 609, 605, 604), (606, 610, 608, 604), (611, 607, 605, 609), (612, 613, 615, 614), (614, 615, 619, 618), (618, 619, 617, 616), (616, 617, 613, 612), (614, 618, 616, 612), (619, 615, 613, 617)])
_uv = me_cube.uv_layers.new(name='UVMap')
_uv.uv.foreach_set('vector', [0.9598, 0.5469, 0.9598, 0.5469, 0.9598, 0.5469, 0.9598, 0.5469, 0.625, 0.0, 0.625, 0.0, 0.625, 0.0, 0.625, 0.0, 0.6942, 0.3986, 0.6942, 0.4146, 0.6953, 0.4146, 0.6953, 0.3986, 0.6788, 0.3986, 0.6788, 0.4146, 0.68, 0.4146, 0.68, 0.3986, 0.68, 0.4558, 0.68, 0.4558, 0.68, 0.4587, 0.68, 0.4587, 0.6623, 0.4476, 0.6623, 0.4476, 0.6706, 0.4476, 0.6706, 0.4476, 0.6942, 0.4146, 0.6942, 0.4229, 0.6953, 0.4229, 0.6953, 0.4146, 0.6623, 0.4471, 0.6623, 0.4476, 0.6706, 0.4476, 0.6706, 0.4471, 0.6788, 0.4146, 0.6788, 0.4229, 0.68, 0.4229, 0.68, 0.4146, 0.68, 0.4558, 0.68, 0.4558, 0.68, 0.4587, 0.68, 0.4595, 0.68, 0.4632, 0.68, 0.464, 0.68, 0.464, 0.68, 0.3982, 0.68, 0.3982, 0.6788, 0.3982, 0.6788, 0.3982, 0.6788, 0.4558, 0.6788, 0.464, 0.68, 0.464, 0.68, 0.4632, 0.68, 0.4616, 0.68, 0.4616, 0.68, 0.4615, 0.68, 0.4558, 0.3932, 0.0, 0.3932, 0.0, 0.375, 0.0, 0.375, 0.0, 0.6623, 0.4476, 0.6623, 0.4476, 0.6706, 0.4476, 0.6706, 0.4476, 0.6885, 0.4448, 0.6885, 0.4404, 0.6885, 0.4404, 0.6885, 0.4448, 0.7926, 0.5723, 0.8402, 0.5723, 0.8402, 0.5723, 0.7926, 0.5723, 0.6942, 0.4558, 0.6942, 0.464, 0.6953, 0.464, 0.6953, 0.4558, 0.6942, 0.464, 0.6942, 0.464, 0.6942, 0.4558, 0.6942, 0.4558, 0.6953, 0.3982, 0.6953, 0.3982, 0.6942, 0.3982, 0.6942, 0.3982, 0.6953, 0.3982, 0.6953, 0.3982, 0.6942, 0.3982, 0.6942, 0.3982, 0.6942, 0.464, 0.6942, 0.464, 0.6942, 0.4558, 0.6942, 0.4558, 0.7035, 0.4476, 0.7035, 0.4476, 0.7117, 0.4476, 0.7117, 0.4476, 0.7035, 0.4476, 0.7035, 0.4476, 0.7117, 0.4476, 0.7117, 0.4476, 0.75, 0.75, 0.75, 0.75, 0.875, 0.75, 0.875, 0.75, 0.625, 1.0, 0.625, 1.0, 0.625, 0.875, 0.625, 0.875, 0.5667, 0.4576, 0.5667, 0.4572, 0.5542, 0.4572, 0.5542, 0.4576, 0.6623, 0.4311, 0.6623, 0.4471, 0.6706, 0.4471, 0.6706, 0.4311, 0.6788, 0.3982, 0.6788, 0.3986, 0.68, 0.3986, 0.68, 0.3982, 0.6942, 0.3982, 0.6942, 0.3986, 0.6953, 0.3986, 0.6953, 0.3982, 0.7035, 0.4311, 0.7035, 0.4471, 0.7117, 0.4471, 0.7117, 0.4311, 0.9567, 0.5467, 0.9567, 0.5469, 0.9599, 0.5469, 0.9599, 0.5467, 0.9536, 0.5281, 0.9536, 0.5281, 0.9536, 0.528, 0.9536, 0.528, 0.9567, 0.5467, 0.9567, 0.5467, 0.9599, 0.5467, 0.9599, 0.5467, 0.6816, 0.4223, 0.6816, 0.4223, 0.6816, 0.4223, 0.6816, 0.4223, 0.6816, 0.4495, 0.6816, 0.4495, 0.6816, 0.4497, 0.6816, 0.4497, 0.6816, 0.4498, 0.6816, 0.4498, 0.6816, 0.4494, 0.6816, 0.4494, 0.6816, 0.4494, 0.6816, 0.4494, 0.6816, 0.4494, 0.6816, 0.4494, 0.6816, 0.4494, 0.6816, 0.4494, 0.6816, 0.4498, 0.6816, 0.4498, 0.6816, 0.4494, 0.6816, 0.4495, 0.6816, 0.4495, 0.6816, 0.4494, 0.6816, 0.4494, 0.6816, 0.4495, 0.6816, 0.4497, 0.6816, 0.4498, 0.6816, 0.4498, 0.6816, 0.4497, 0.6816, 0.4497, 0.6816, 0.4498, 0.6816, 0.4498, 0.6816, 0.4497, 0.6816, 0.4495, 0.6816, 0.4494, 0.6816, 0.4495, 0.6816, 0.4495, 0.6816, 0.4497, 0.6816, 0.4497, 0.6816, 0.4495, 0.6816, 0.4495, 0.6816, 0.4495, 0.6816, 0.4495, 0.6816, 0.4497, 0.6816, 0.4497, 0.6816, 0.4497, 0.6816, 0.4497, 0.6816, 0.4497, 0.6816, 0.4497, 0.6816, 0.4497, 0.6816, 0.4497, 0.6816, 0.4495, 0.6816, 0.4495, 0.6816, 0.4495, 0.6816, 0.4495, 0.6816, 0.4497, 0.6816, 0.4497, 0.6816, 0.4497, 0.6816, 0.4497, 0.6816, 0.4495, 0.6816, 0.4495, 0.6816, 0.4495, 0.6816, 0.4495, 0.6816, 0.4497, 0.6816, 0.4497, 0.6816, 0.4497, 0.6816, 0.4497, 0.6816, 0.4497, 0.6816, 0.4497, 0.6816, 0.4495, 0.6816, 0.4495, 0.6816, 0.4495, 0.6816, 0.4497, 0.6816, 0.4497, 0.6816, 0.4495, 0.6816, 0.4497, 0.6816, 0.4497, 0.6816, 0.4495, 0.6816, 0.4495, 0.6816, 0.4495, 0.6816, 0.4495, 0.6816, 0.4497, 0.6816, 0.4497, 0.6816, 0.4495, 0.6816, 0.4495, 0.6816, 0.4495, 0.6816, 0.4495, 0.6816, 0.4479, 0.6816, 0.4479, 0.6816, 0.4476, 0.6816, 0.4476, 0.6816, 0.4479, 0.6816, 0.4479, 0.6816, 0.4475, 0.6816, 0.4475, 0.68, 0.4596, 0.68, 0.4615, 0.68, 0.4616, 0.68, 0.4632, 0.68, 0.4632, 0.68, 0.4595, 0.6816, 0.4475, 0.6816, 0.4475, 0.6816, 0.4475, 0.6816, 0.4475, 0.6816, 0.4479, 0.6816, 0.4479, 0.6816, 0.4479, 0.6816, 0.4479, 0.6816, 0.4475, 0.6816, 0.4475, 0.6816, 0.4479, 0.6816, 0.4479, 0.6816, 0.4475, 0.6816, 0.4476, 0.6816, 0.4476, 0.6816, 0.4475, 0.6816, 0.4475, 0.6816, 0.4476, 0.6816, 0.4479, 0.6816, 0.4479, 0.6816, 0.4479, 0.6816, 0.4479, 0.6816, 0.4479, 0.6816, 0.4479, 0.6816, 0.4479, 0.6816, 0.4479, 0.6816, 0.4476, 0.6816, 0.4475, 0.6816, 0.4476, 0.6816, 0.4476, 0.6816, 0.4479, 0.6816, 0.4479, 0.6816, 0.4476, 0.6816, 0.4476, 0.6816, 0.4479, 0.6816, 0.4479, 0.6816, 0.4476, 0.6816, 0.4476, 0.6816, 0.4476, 0.6816, 0.4476, 0.6816, 0.4479, 0.6816, 0.4479, 0.6816, 0.4479, 0.6816, 0.4479, 0.6816, 0.4479, 0.6816, 0.4479, 0.6816, 0.4479, 0.6816, 0.4479, 0.6816, 0.4476, 0.6816, 0.4476, 0.6816, 0.4476, 0.6816, 0.4476, 0.6816, 0.4479, 0.6816, 0.4479, 0.6816, 0.4479, 0.6816, 0.4479, 0.6816, 0.4479, 0.6816, 0.4479, 0.6816, 0.4476, 0.6816, 0.4476, 0.6816, 0.4476, 0.6816, 0.4479, 0.6816, 0.4479, 0.6816, 0.4476, 0.6816, 0.4479, 0.6816, 0.4479, 0.6816, 0.4476, 0.6816, 0.4476, 0.6816, 0.4476, 0.6816, 0.4476, 0.6816, 0.4479, 0.6816, 0.4479, 0.6816, 0.4476, 0.6816, 0.4476, 0.6816, 0.4476, 0.6816, 0.4476, 0.6816, 0.4497, 0.6816, 0.4497, 0.6816, 0.4495, 0.6816, 0.4495, 0.6816, 0.4495, 0.6816, 0.4495, 0.6816, 0.4497, 0.6816, 0.4497, 0.6816, 0.4495, 0.6816, 0.4495, 0.6816, 0.4495, 0.6816, 0.4495, 0.6816, 0.4495, 0.6816, 0.4495, 0.6816, 0.4495, 0.6816, 0.4495, 0.6816, 0.4495, 0.6816, 0.4495, 0.6816, 0.4497, 0.6816, 0.4497, 0.6816, 0.4497, 0.6816, 0.4497, 0.6816, 0.4497, 0.6816, 0.4497, 0.6816, 0.4497, 0.6816, 0.4497, 0.6816, 0.4495, 0.6816, 0.4495, 0.6816, 0.4495, 0.6816, 0.4495, 0.6816, 0.4495, 0.6816, 0.4495, 0.6816, 0.4495, 0.6816, 0.4495, 0.6816, 0.4497, 0.6816, 0.4497, 0.6816, 0.4495, 0.6816, 0.4495, 0.6816, 0.4495, 0.6816, 0.4495, 0.6816, 0.4495, 0.6816, 0.4495, 0.6816, 0.4495, 0.6816, 0.4495, 0.6816, 0.4495, 0.6816, 0.4495, 0.6816, 0.4495, 0.6816, 0.4495, 0.6816, 0.4497, 0.6816, 0.4497, 0.6816, 0.4497, 0.6816, 0.4497, 0.6816, 0.4497, 0.6816, 0.4497, 0.6816, 0.4497, 0.6816, 0.4497, 0.6816, 0.4497, 0.6816, 0.4497, 0.6816, 0.4497, 0.6816, 0.4497, 0.6816, 0.4495, 0.6816, 0.4495, 0.6816, 0.4497, 0.6816, 0.4497, 0.6816, 0.4495, 0.6816, 0.4495, 0.6816, 0.4495, 0.6816, 0.4495, 0.6816, 0.4495, 0.6816, 0.4495, 0.6816, 0.4495, 0.6816, 0.4495, 0.6816, 0.4495, 0.6816, 0.4495, 0.6816, 0.4495, 0.6816, 0.4495, 0.6816, 0.4495, 0.6816, 0.4495, 0.6816, 0.4495, 0.6816, 0.4495, 0.6816, 0.4495, 0.6816, 0.4495, 0.6816, 0.4495, 0.6816, 0.4495, 0.6816, 0.4495, 0.6816, 0.4495, 0.6816, 0.4495, 0.6816, 0.4495, 0.6816, 0.4495, 0.6816, 0.4495, 0.6816, 0.4495, 0.6816, 0.4495, 0.6816, 0.4495, 0.6816, 0.4495, 0.6816, 0.4495, 0.6816, 0.4495, 0.6816, 0.4495, 0.6816, 0.4495, 0.6816, 0.4495, 0.6816, 0.4495, 0.6816, 0.4495, 0.6816, 0.4495, 0.6816, 0.4495, 0.6816, 0.4495, 0.6816, 0.4495, 0.6816, 0.4495, 0.6816, 0.4495, 0.6816, 0.4495, 0.6816, 0.4495, 0.6816, 0.4495, 0.6816, 0.4495, 0.6816, 0.4495, 0.6816, 0.4497, 0.6816, 0.4497, 0.6816, 0.4497, 0.6816, 0.4497, 0.6816, 0.4495, 0.6816, 0.4495, 0.6816, 0.4497, 0.6816, 0.4497, 0.6816, 0.4496, 0.6816, 0.4496, 0.6816, 0.4497, 0.6816, 0.4497, 0.6816, 0.4495, 0.6816, 0.4495, 0.6816, 0.4497, 0.6816, 0.4497, 0.6816, 0.4496, 0.6816, 0.4496, 0.6816, 0.4496, 0.6816, 0.4496, 0.6816, 0.4495, 0.6816, 0.4495, 0.6816, 0.4497, 0.6816, 0.4497, 0.6816, 0.4496, 0.6816, 0.4496, 0.6816, 0.4497, 0.6816, 0.4497, 0.6816, 0.4495, 0.6816, 0.4495, 0.6816, 0.4497, 0.6816, 0.4497, 0.6816, 0.4495, 0.6816, 0.4496, 0.6816, 0.4497, 0.6816, 0.4497, 0.6816, 0.4497, 0.6816, 0.4497, 0.6816, 0.4497, 0.6816, 0.4497, 0.6816, 0.4497, 0.6816, 0.4497, 0.6816, 0.4496, 0.6816, 0.4495, 0.6816, 0.4495, 0.6816, 0.4496, 0.6816, 0.4496, 0.6816, 0.4495, 0.6816, 0.4495, 0.6816, 0.4496, 0.6816, 0.4497, 0.6816, 0.4497, 0.6816, 0.4497, 0.6816, 0.4497, 0.6816, 0.4497, 0.6816, 0.4497, 0.6816, 0.4497, 0.6816, 0.4497, 0.6816, 0.4496, 0.6816, 0.4495, 0.6816, 0.4495, 0.6816, 0.4496, 0.6816, 0.4496, 0.6816, 0.4495, 0.6816, 0.4495, 0.6816, 0.4496, 0.6816, 0.4497, 0.6816, 0.4497, 0.6816, 0.4497, 0.6816, 0.4497, 0.6816, 0.4497, 0.6816, 0.4497, 0.6816, 0.4497, 0.6816, 0.4497, 0.6816, 0.4496, 0.6816, 0.4495, 0.6816, 0.4495, 0.6816, 0.4496, 0.6816, 0.4496, 0.6816, 0.4495, 0.6816, 0.4495, 0.6816, 0.4496, 0.6816, 0.4497, 0.6816, 0.4497, 0.6816, 0.4497, 0.6816, 0.4497, 0.6816, 0.4497, 0.6816, 0.4497, 0.6816, 0.4497, 0.6816, 0.4497, 0.6816, 0.4496, 0.6816, 0.4495, 0.6816, 0.4495, 0.6816, 0.4496, 0.6816, 0.4496, 0.6816, 0.4495, 0.6816, 0.4496, 0.6816, 0.4496, 0.6816, 0.4497, 0.6816, 0.4497, 0.6816, 0.4496, 0.6816, 0.4496, 0.6816, 0.4497, 0.6816, 0.4497, 0.6816, 0.4496, 0.6816, 0.4496, 0.6816, 0.4497, 0.6816, 0.4497, 0.6816, 0.4496, 0.6816, 0.4496, 0.6816, 0.4497, 0.6816, 0.4497, 0.6816, 0.4496, 0.6816, 0.4496, 0.6816, 0.4496, 0.6816, 0.4496, 0.6816, 0.4497, 0.6816, 0.4497, 0.6816, 0.4497, 0.6816, 0.4497, 0.6816, 0.4496, 0.6816, 0.4496, 0.6816, 0.4496, 0.6816, 0.4496, 0.6816, 0.4497, 0.6816, 0.4497, 0.6816, 0.4496, 0.6816, 0.4496, 0.6816, 0.4497, 0.6816, 0.4497, 0.6816, 0.4497, 0.6816, 0.4497, 0.6816, 0.4497, 0.6816, 0.4497, 0.6816, 0.4496, 0.6816, 0.4496, 0.6816, 0.4497, 0.6816, 0.4497, 0.6816, 0.4497, 0.6816, 0.4497, 0.6816, 0.4497, 0.6816, 0.4497, 0.6816, 0.4496, 0.6816, 0.4496, 0.6816, 0.4497, 0.6816, 0.4497, 0.6816, 0.4496, 0.6816, 0.4496, 0.6816, 0.4496, 0.6816, 0.4496, 0.6816, 0.4497, 0.6816, 0.4497, 0.6816, 0.4496, 0.6816, 0.4496, 0.6816, 0.4497, 0.6816, 0.4497, 0.6816, 0.4496, 0.6816, 0.4496, 0.6816, 0.4496, 0.6816, 0.4496, 0.6816, 0.4495, 0.6816, 0.4495, 0.6816, 0.4495, 0.6816, 0.4495, 0.3929, 0.9623, 0.3932, 0.9623, 0.3932, 0.9622, 0.3929, 0.9622, 0.3932, 0.9622, 0.3932, 0.932, 0.3932, 0.9188, 0.3932, 0.875, 0.3929, 0.9622, 0.6816, 0.4495, 0.6816, 0.4495, 0.6816, 0.4495, 0.6816, 0.4495, 0.6816, 0.4495, 0.6816, 0.4495, 0.6816, 0.4495, 0.6816, 0.4495, 0.6816, 0.4495, 0.6816, 0.4495, 0.6816, 0.4495, 0.6816, 0.4495, 0.6816, 0.4495, 0.6816, 0.4495, 0.6816, 0.4495, 0.6816, 0.4495, 0.6816, 0.4495, 0.6816, 0.4495, 0.6816, 0.4495, 0.6816, 0.4495, 0.6816, 0.4495, 0.6816, 0.4495, 0.6816, 0.4495, 0.6816, 0.4495, 0.6816, 0.4495, 0.6816, 0.4495, 0.6816, 0.4495, 0.6816, 0.4495, 0.6816, 0.4495, 0.6816, 0.4495, 0.6816, 0.4495, 0.6816, 0.4495, 0.6816, 0.4495, 0.6816, 0.4495, 0.6816, 0.4495, 0.6816, 0.4495, 0.6816, 0.4495, 0.6816, 0.4495, 0.6816, 0.4495, 0.6816, 0.4495, 0.6816, 0.4495, 0.6816, 0.4495, 0.6816, 0.4495, 0.6816, 0.4495, 0.6816, 0.4495, 0.6816, 0.4495, 0.6816, 0.4495, 0.6816, 0.4495, 0.6816, 0.4495, 0.6816, 0.4495, 0.6816, 0.4495, 0.6816, 0.4495, 0.6816, 0.4495, 0.6816, 0.4495, 0.6816, 0.4495, 0.6816, 0.4495, 0.6816, 0.4495, 0.6816, 0.4495, 0.6816, 0.4495, 0.6816, 0.4495, 0.6816, 0.4495, 0.6816, 0.4495, 0.6816, 0.4495, 0.6816, 0.4495, 0.6816, 0.4495, 0.6816, 0.4495, 0.6816, 0.4495, 0.6816, 0.4495, 0.6816, 0.4495, 0.6816, 0.4495, 0.6816, 0.4495, 0.6816, 0.4495, 0.6816, 0.4495, 0.6816, 0.4495, 0.6816, 0.4495, 0.6816, 0.4495, 0.6816, 0.4495, 0.6816, 0.4495, 0.6816, 0.4495, 0.6816, 0.4495, 0.6816, 0.4495, 0.6816, 0.4495, 0.6816, 0.4495, 0.6816, 0.4495, 0.6816, 0.4495, 0.6816, 0.4495, 0.6816, 0.4495, 0.6816, 0.4495, 0.6816, 0.4495, 0.6816, 0.4495, 0.6816, 0.4495, 0.6816, 0.4495, 0.6816, 0.4495, 0.6816, 0.4495, 0.6816, 0.4495, 0.6816, 0.4495, 0.6816, 0.4495, 0.6816, 0.4495, 0.6816, 0.4495, 0.6816, 0.4495, 0.6816, 0.4495, 0.6816, 0.4495, 0.6816, 0.4495, 0.6816, 0.4495, 0.6816, 0.4495, 0.6816, 0.4495, 0.6816, 0.4495, 0.6816, 0.4495, 0.6816, 0.4495, 0.6816, 0.4495, 0.6816, 0.4495, 0.6816, 0.4495, 0.6816, 0.4495, 0.6816, 0.4495, 0.6816, 0.4495, 0.6816, 0.4495, 0.6816, 0.4495, 0.6816, 0.4495, 0.6816, 0.4495, 0.6816, 0.4495, 0.6816, 0.4495, 0.6816, 0.4495, 0.6816, 0.4495, 0.6816, 0.4495, 0.6816, 0.4495, 0.6816, 0.4495, 0.6816, 0.4495, 0.6816, 0.4495, 0.6816, 0.4495, 0.6816, 0.4495, 0.6816, 0.4495, 0.6816, 0.4495, 0.6816, 0.4495, 0.6816, 0.4495, 0.6816, 0.4495, 0.6816, 0.4495, 0.6816, 0.4495, 0.6816, 0.4495, 0.6816, 0.4495, 0.6816, 0.4495, 0.6816, 0.4495, 0.6816, 0.4495, 0.6816, 0.4495, 0.6816, 0.4495, 0.6816, 0.4495, 0.6816, 0.4495, 0.6816, 0.4495, 0.6816, 0.4495, 0.6816, 0.4495, 0.6816, 0.4495, 0.6816, 0.4495, 0.6816, 0.4495, 0.6816, 0.4495, 0.6816, 0.4495, 0.6816, 0.4495, 0.6816, 0.4495, 0.5652, 0.4014, 0.5652, 0.4069, 0.5667, 0.4069, 0.5667, 0.3997, 0.5557, 0.4014, 0.5652, 0.4014, 0.5667, 0.3997, 0.5542, 0.3997, 0.5557, 0.4069, 0.5557, 0.4014, 0.5542, 0.3997, 0.5542, 0.4069, 0.8402, 0.5463, 0.8402, 0.5723, 0.8402, 0.5723, 0.8402, 0.5463, 0.4197, 0.875, 0.4197, 0.9708, 0.4197, 0.9708, 0.4197, 0.875, 0.8402, 0.5723, 0.7926, 0.5723, 0.7926, 0.5723, 0.8402, 0.5723, 0.7926, 0.5723, 0.8402, 0.5723, 0.8402, 0.5723, 0.7926, 0.5723, 0.8402, 0.5723, 0.8402, 0.5463, 0.8402, 0.5463, 0.8402, 0.5723, 0.7926, 0.5463, 0.7926, 0.5723, 0.7926, 0.5723, 0.7926, 0.5463, 0.7926, 0.5463, 0.7926, 0.5723, 0.7926, 0.5723, 0.7926, 0.5463, 0.8402, 0.5723, 0.8402, 0.5463, 0.8402, 0.5463, 0.8402, 0.5723, 0.8402, 0.5723, 0.8402, 0.5463, 0.8402, 0.5463, 0.8402, 0.5723, 0.7926, 0.5463, 0.7926, 0.5723, 0.7926, 0.5723, 0.7926, 0.5463, 0.7926, 0.5463, 0.7926, 0.5723, 0.8402, 0.5723, 0.8402, 0.5463, 0.7926, 0.5723, 0.8402, 0.5723, 0.8402, 0.5723, 0.7926, 0.5723, 0.7926, 0.5723, 0.7926, 0.5463, 0.791, 0.5463, 0.791, 0.5761, 0.8402, 0.5723, 0.7926, 0.5723, 0.791, 0.5761, 0.8418, 0.5761, 0.8402, 0.5463, 0.8402, 0.5723, 0.8418, 0.5761, 0.8418, 0.5463, 0.791, 0.5761, 0.8418, 0.5761, 0.8418, 0.5761, 0.791, 0.5761, 0.7926, 0.5723, 0.7926, 0.5463, 0.7926, 0.5463, 0.7926, 0.5723, 0.8418, 0.5761, 0.8418, 0.5463, 0.8418, 0.5463, 0.8418, 0.5761, 0.7043, 0.4263, 0.7018, 0.4263, 0.7018, 0.4263, 0.7043, 0.4263, 0.9567, 0.5469, 0.9598, 0.5469, 0.9598, 0.5469, 0.9567, 0.5469, 0.625, 0.0, 0.625, 0.0, 0.625, 0.0, 0.625, 0.0, 0.6942, 0.3986, 0.6953, 0.3986, 0.6953, 0.4146, 0.6942, 0.4146, 0.6788, 0.3986, 0.68, 0.3986, 0.68, 0.4146, 0.6788, 0.4146, 0.68, 0.4558, 0.68, 0.4587, 0.68, 0.4587, 0.68, 0.4558, 0.6623, 0.4476, 0.6706, 0.4476, 0.6706, 0.4476, 0.6623, 0.4476, 0.6942, 0.4146, 0.6953, 0.4146, 0.6953, 0.4229, 0.6942, 0.4229, 0.6623, 0.4471, 0.6706, 0.4471, 0.6706, 0.4476, 0.6623, 0.4476, 0.6706, 0.4311, 0.6623, 0.4311, 0.6623, 0.4311, 0.6706, 0.4311, 0.68, 0.4558, 0.68, 0.464, 0.68, 0.464, 0.68, 0.4632, 0.68, 0.4595, 0.68, 0.4587, 0.68, 0.4558, 0.68, 0.3982, 0.6788, 0.3982, 0.6788, 0.3982, 0.68, 0.3982, 0.6788, 0.4558, 0.68, 0.4558, 0.68, 0.4615, 0.68, 0.4616, 0.68, 0.4616, 0.68, 0.4632, 0.68, 0.464, 0.6788, 0.464, 0.68, 0.3982, 0.6788, 0.3982, 0.6788, 0.3982, 0.68, 0.3982, 0.6623, 0.4476, 0.6706, 0.4476, 0.6706, 0.4476, 0.6623, 0.4476, 0.6961, 0.4347, 0.6961, 0.4319, 0.6961, 0.4319, 0.6961, 0.4347, 0.7926, 0.5723, 0.7926, 0.5723, 0.8402, 0.5723, 0.8402, 0.5723, 0.6942, 0.4558, 0.6953, 0.4558, 0.6953, 0.464, 0.6942, 0.464, 0.6942, 0.464, 0.6942, 0.4558, 0.6942, 0.4558, 0.6942, 0.464, 0.6953, 0.3982, 0.6942, 0.3982, 0.6942, 0.3982, 0.6953, 0.3982, 0.6953, 0.3982, 0.6942, 0.3982, 0.6942, 0.3982, 0.6953, 0.3982, 0.6942, 0.464, 0.6942, 0.4558, 0.6942, 0.4558, 0.6942, 0.464, 0.7035, 0.4476, 0.7117, 0.4476, 0.7117, 0.4476, 0.7035, 0.4476, 0.7035, 0.4476, 0.7117, 0.4476, 0.7117, 0.4476, 0.7035, 0.4476, 0.75, 0.75, 0.875, 0.75, 0.875, 0.75, 0.75, 0.75, 0.625, 1.0, 0.625, 0.875, 0.625, 0.875, 0.625, 1.0, 0.5667, 0.4576, 0.5542, 0.4576, 0.5542, 0.4572, 0.5667, 0.4572, 0.6623, 0.4311, 0.6706, 0.4311, 0.6706, 0.4471, 0.6623, 0.4471, 0.6788, 0.3982, 0.68, 0.3982, 0.68, 0.3986, 0.6788, 0.3986, 0.6942, 0.3982, 0.6953, 0.3982, 0.6953, 0.3986, 0.6942, 0.3986, 0.7035, 0.4311, 0.7117, 0.4311, 0.7117, 0.4471, 0.7035, 0.4471, 0.9567, 0.5467, 0.9599, 0.5467, 0.9599, 0.5469, 0.9567, 0.5469, 0.9536, 0.5281, 0.9536, 0.528, 0.9536, 0.528, 0.9536, 0.5281, 0.9567, 0.5467, 0.9599, 0.5467, 0.9599, 0.5467, 0.9567, 0.5467, 0.6895, 0.4332, 0.6895, 0.4332, 0.6895, 0.4332, 0.6895, 0.4332, 0.6816, 0.4495, 0.6816, 0.4497, 0.6816, 0.4497, 0.6816, 0.4495, 0.6816, 0.4498, 0.6816, 0.4494, 0.6816, 0.4494, 0.6816, 0.4498, 0.6816, 0.4494, 0.6816, 0.4494, 0.6816, 0.4494, 0.6816, 0.4494, 0.6816, 0.4494, 0.6816, 0.4498, 0.6816, 0.4498, 0.6816, 0.4494, 0.6816, 0.4494, 0.6816, 0.4494, 0.6816, 0.4495, 0.6816, 0.4495, 0.6816, 0.4494, 0.6816, 0.4498, 0.6816, 0.4497, 0.6816, 0.4495, 0.6816, 0.4498, 0.6816, 0.4498, 0.6816, 0.4497, 0.6816, 0.4497, 0.6816, 0.4498, 0.6816, 0.4494, 0.6816, 0.4495, 0.6816, 0.4497, 0.6816, 0.4495, 0.6816, 0.4497, 0.6816, 0.4497, 0.6816, 0.4495, 0.6816, 0.4495, 0.6816, 0.4495, 0.6816, 0.4495, 0.6816, 0.4495, 0.6816, 0.4497, 0.6816, 0.4497, 0.6816, 0.4497, 0.6816, 0.4497, 0.6816, 0.4497, 0.6816, 0.4497, 0.6816, 0.4497, 0.6816, 0.4495, 0.6816, 0.4495, 0.6816, 0.4495, 0.6816, 0.4495, 0.6816, 0.4497, 0.6816, 0.4497, 0.6816, 0.4497, 0.6816, 0.4497, 0.6816, 0.4497, 0.6816, 0.4495, 0.6816, 0.4495, 0.6816, 0.4495, 0.6816, 0.4495, 0.6816, 0.4497, 0.6816, 0.4497, 0.6816, 0.4497, 0.6816, 0.4497, 0.6816, 0.4497, 0.6816, 0.4495, 0.6816, 0.4495, 0.6816, 0.4497, 0.6816, 0.4495, 0.6816, 0.4495, 0.6816, 0.4497, 0.6816, 0.4497, 0.6816, 0.4497, 0.6816, 0.4495, 0.6816, 0.4495, 0.6816, 0.4497, 0.6816, 0.4495, 0.6816, 0.4497, 0.6816, 0.4497, 0.6816, 0.4495, 0.6816, 0.4495, 0.6816, 0.4495, 0.6816, 0.4495, 0.6816, 0.4495, 0.6816, 0.4479, 0.6816, 0.4476, 0.6816, 0.4476, 0.6816, 0.4479, 0.6816, 0.4479, 0.6816, 0.4475, 0.6816, 0.4475, 0.6816, 0.4479, 0.68, 0.4596, 0.68, 0.4595, 0.68, 0.4632, 0.68, 0.4632, 0.68, 0.4616, 0.68, 0.4615, 0.6816, 0.4475, 0.6816, 0.4475, 0.6816, 0.4475, 0.6816, 0.4475, 0.6816, 0.4479, 0.6816, 0.4479, 0.6816, 0.4479, 0.6816, 0.4479, 0.6816, 0.4475, 0.6816, 0.4479, 0.6816, 0.4479, 0.6816, 0.4475, 0.6816, 0.4475, 0.6816, 0.4475, 0.6816, 0.4476, 0.6816, 0.4476, 0.6816, 0.4475, 0.6816, 0.4479, 0.6816, 0.4479, 0.6816, 0.4476, 0.6816, 0.4479, 0.6816, 0.4479, 0.6816, 0.4479, 0.6816, 0.4479, 0.6816, 0.4479, 0.6816, 0.4475, 0.6816, 0.4476, 0.6816, 0.4479, 0.6816, 0.4476, 0.6816, 0.4479, 0.6816, 0.4479, 0.6816, 0.4476, 0.6816, 0.4476, 0.6816, 0.4479, 0.6816, 0.4479, 0.6816, 0.4476, 0.6816, 0.4476, 0.6816, 0.4476, 0.6816, 0.4476, 0.6816, 0.4476, 0.6816, 0.4479, 0.6816, 0.4479, 0.6816, 0.4479, 0.6816, 0.4479, 0.6816, 0.4479, 0.6816, 0.4479, 0.6816, 0.4479, 0.6816, 0.4479, 0.6816, 0.4476, 0.6816, 0.4476, 0.6816, 0.4476, 0.6816, 0.4476, 0.6816, 0.4479, 0.6816, 0.4479, 0.6816, 0.4479, 0.6816, 0.4479, 0.6816, 0.4479, 0.6816, 0.4476, 0.6816, 0.4476, 0.6816, 0.4479, 0.6816, 0.4476, 0.6816, 0.4476, 0.6816, 0.4479, 0.6816, 0.4479, 0.6816, 0.4479, 0.6816, 0.4476, 0.6816, 0.4476, 0.6816, 0.4479, 0.6816, 0.4476, 0.6816, 0.4479, 0.6816, 0.4479, 0.6816, 0.4476, 0.6816, 0.4476, 0.6816, 0.4476, 0.6816, 0.4476, 0.6816, 0.4476, 0.6816, 0.4497, 0.6816, 0.4495, 0.6816, 0.4495, 0.6816, 0.4497, 0.6816, 0.4495, 0.6816, 0.4497, 0.6816, 0.4497, 0.6816, 0.4495, 0.6816, 0.4495, 0.6816, 0.4495, 0.6816, 0.4495, 0.6816, 0.4495, 0.6816, 0.4495, 0.6816, 0.4495, 0.6816, 0.4495, 0.6816, 0.4495, 0.6816, 0.4495, 0.6816, 0.4497, 0.6816, 0.4497, 0.6816, 0.4495, 0.6816, 0.4497, 0.6816, 0.4497, 0.6816, 0.4497, 0.6816, 0.4497, 0.6816, 0.4497, 0.6816, 0.4495, 0.6816, 0.4495, 0.6816, 0.4497, 0.6816, 0.4495, 0.6816, 0.4495, 0.6816, 0.4495, 0.6816, 0.4495, 0.6816, 0.4495, 0.6816, 0.4497, 0.6816, 0.4497, 0.6816, 0.4495, 0.6816, 0.4495, 0.6816, 0.4495, 0.6816, 0.4495, 0.6816, 0.4495, 0.6816, 0.4495, 0.6816, 0.4495, 0.6816, 0.4495, 0.6816, 0.4495, 0.6816, 0.4495, 0.6816, 0.4495, 0.6816, 0.4495, 0.6816, 0.4495, 0.6816, 0.4497, 0.6816, 0.4497, 0.6816, 0.4497, 0.6816, 0.4497, 0.6816, 0.4497, 0.6816, 0.4497, 0.6816, 0.4497, 0.6816, 0.4497, 0.6816, 0.4497, 0.6816, 0.4497, 0.6816, 0.4497, 0.6816, 0.4497, 0.6816, 0.4495, 0.6816, 0.4497, 0.6816, 0.4497, 0.6816, 0.4495, 0.6816, 0.4495, 0.6816, 0.4495, 0.6816, 0.4495, 0.6816, 0.4495, 0.6816, 0.4495, 0.6816, 0.4495, 0.6816, 0.4495, 0.6816, 0.4495, 0.6816, 0.4495, 0.6816, 0.4495, 0.6816, 0.4495, 0.6816, 0.4495, 0.6816, 0.4495, 0.6816, 0.4495, 0.6816, 0.4495, 0.6816, 0.4495, 0.6816, 0.4495, 0.6816, 0.4495, 0.6816, 0.4495, 0.6816, 0.4495, 0.6816, 0.4495, 0.6816, 0.4495, 0.6816, 0.4495, 0.6816, 0.4495, 0.6816, 0.4495, 0.6816, 0.4495, 0.6816, 0.4495, 0.6816, 0.4495, 0.6816, 0.4495, 0.6816, 0.4495, 0.6816, 0.4495, 0.6816, 0.4495, 0.6816, 0.4495, 0.6816, 0.4495, 0.6816, 0.4495, 0.6816, 0.4495, 0.6816, 0.4495, 0.6816, 0.4495, 0.6816, 0.4495, 0.6816, 0.4495, 0.6816, 0.4495, 0.6816, 0.4495, 0.6816, 0.4495, 0.6816, 0.4495, 0.6816, 0.4495, 0.6816, 0.4495, 0.6816, 0.4495, 0.6816, 0.4495, 0.6816, 0.4497, 0.6816, 0.4497, 0.6816, 0.4497, 0.6816, 0.4497, 0.6816, 0.4495, 0.6816, 0.4497, 0.6816, 0.4497, 0.6816, 0.4495, 0.6816, 0.4496, 0.6816, 0.4497, 0.6816, 0.4497, 0.6816, 0.4496, 0.6816, 0.4495, 0.6816, 0.4497, 0.6816, 0.4497, 0.6816, 0.4495, 0.6816, 0.4496, 0.6816, 0.4496, 0.6816, 0.4496, 0.6816, 0.4496, 0.6816, 0.4495, 0.6816, 0.4497, 0.6816, 0.4497, 0.6816, 0.4495, 0.6816, 0.4496, 0.6816, 0.4497, 0.6816, 0.4497, 0.6816, 0.4496, 0.6816, 0.4495, 0.6816, 0.4497, 0.6816, 0.4497, 0.6816, 0.4495, 0.6816, 0.4495, 0.6816, 0.4497, 0.6816, 0.4497, 0.6816, 0.4496, 0.6816, 0.4497, 0.6816, 0.4497, 0.6816, 0.4497, 0.6816, 0.4497, 0.6816, 0.4497, 0.6816, 0.4495, 0.6816, 0.4496, 0.6816, 0.4497, 0.6816, 0.4495, 0.6816, 0.4495, 0.6816, 0.4496, 0.6816, 0.4496, 0.6816, 0.4495, 0.6816, 0.4497, 0.6816, 0.4497, 0.6816, 0.4496, 0.6816, 0.4497, 0.6816, 0.4497, 0.6816, 0.4497, 0.6816, 0.4497, 0.6816, 0.4497, 0.6816, 0.4495, 0.6816, 0.4496, 0.6816, 0.4497, 0.6816, 0.4495, 0.6816, 0.4495, 0.6816, 0.4496, 0.6816, 0.4496, 0.6816, 0.4495, 0.6816, 0.4497, 0.6816, 0.4497, 0.6816, 0.4496, 0.6816, 0.4497, 0.6816, 0.4497, 0.6816, 0.4497, 0.6816, 0.4497, 0.6816, 0.4497, 0.6816, 0.4495, 0.6816, 0.4496, 0.6816, 0.4497, 0.6816, 0.4495, 0.6816, 0.4495, 0.6816, 0.4496, 0.6816, 0.4496, 0.6816, 0.4495, 0.6816, 0.4497, 0.6816, 0.4497, 0.6816, 0.4496, 0.6816, 0.4497, 0.6816, 0.4497, 0.6816, 0.4497, 0.6816, 0.4497, 0.6816, 0.4497, 0.6816, 0.4495, 0.6816, 0.4496, 0.6816, 0.4497, 0.6816, 0.4495, 0.6816, 0.4495, 0.6816, 0.4496, 0.6816, 0.4496, 0.6816, 0.4496, 0.6816, 0.4497, 0.6816, 0.4497, 0.6816, 0.4496, 0.6816, 0.4496, 0.6816, 0.4497, 0.6816, 0.4497, 0.6816, 0.4496, 0.6816, 0.4496, 0.6816, 0.4497, 0.6816, 0.4497, 0.6816, 0.4496, 0.6816, 0.4496, 0.6816, 0.4497, 0.6816, 0.4497, 0.6816, 0.4496, 0.6816, 0.4496, 0.6816, 0.4496, 0.6816, 0.4496, 0.6816, 0.4496, 0.6816, 0.4497, 0.6816, 0.4497, 0.6816, 0.4497, 0.6816, 0.4497, 0.6816, 0.4496, 0.6816, 0.4496, 0.6816, 0.4496, 0.6816, 0.4496, 0.6816, 0.4497, 0.6816, 0.4496, 0.6816, 0.4496, 0.6816, 0.4497, 0.6816, 0.4497, 0.6816, 0.4497, 0.6816, 0.4497, 0.6816, 0.4497, 0.6816, 0.4497, 0.6816, 0.4496, 0.6816, 0.4496, 0.6816, 0.4497, 0.6816, 0.4497, 0.6816, 0.4497, 0.6816, 0.4497, 0.6816, 0.4497, 0.6816, 0.4497, 0.6816, 0.4496, 0.6816, 0.4496, 0.6816, 0.4497, 0.6816, 0.4497, 0.6816, 0.4496, 0.6816, 0.4496, 0.6816, 0.4497, 0.6816, 0.4496, 0.6816, 0.4497, 0.6816, 0.4497, 0.6816, 0.4496, 0.6816, 0.4496, 0.6816, 0.4497, 0.6816, 0.4497, 0.6816, 0.4496, 0.6816, 0.4496, 0.6816, 0.4496, 0.6816, 0.4496, 0.6816, 0.4496, 0.6816, 0.4495, 0.6816, 0.4495, 0.6816, 0.4495, 0.6816, 0.4495, 0.3929, 0.9623, 0.3929, 0.9622, 0.3932, 0.9622, 0.3932, 0.9623, 0.3932, 0.9622, 0.3929, 0.9622, 0.3932, 0.875, 0.3932, 0.9188, 0.3932, 0.932, 0.6816, 0.4495, 0.6816, 0.4495, 0.6816, 0.4495, 0.6816, 0.4495, 0.6816, 0.4495, 0.6816, 0.4495, 0.6816, 0.4495, 0.6816, 0.4495, 0.6816, 0.4495, 0.6816, 0.4495, 0.6816, 0.4495, 0.6816, 0.4495, 0.6816, 0.4495, 0.6816, 0.4495, 0.6816, 0.4495, 0.6816, 0.4495, 0.6816, 0.4495, 0.6816, 0.4495, 0.6816, 0.4495, 0.6816, 0.4495, 0.6816, 0.4495, 0.6816, 0.4495, 0.6816, 0.4495, 0.6816, 0.4495, 0.6816, 0.4495, 0.6816, 0.4495, 0.6816, 0.4495, 0.6816, 0.4495, 0.6816, 0.4495, 0.6816, 0.4495, 0.6816, 0.4495, 0.6816, 0.4495, 0.6816, 0.4495, 0.6816, 0.4495, 0.6816, 0.4495, 0.6816, 0.4495, 0.6816, 0.4495, 0.6816, 0.4495, 0.6816, 0.4495, 0.6816, 0.4495, 0.6816, 0.4495, 0.6816, 0.4495, 0.6816, 0.4495, 0.6816, 0.4495, 0.6816, 0.4495, 0.6816, 0.4495, 0.6816, 0.4495, 0.6816, 0.4495, 0.6816, 0.4495, 0.6816, 0.4495, 0.6816, 0.4495, 0.6816, 0.4495, 0.6816, 0.4495, 0.6816, 0.4495, 0.6816, 0.4495, 0.6816, 0.4495, 0.6816, 0.4495, 0.6816, 0.4495, 0.6816, 0.4495, 0.6816, 0.4495, 0.6816, 0.4495, 0.6816, 0.4495, 0.6816, 0.4495, 0.6816, 0.4495, 0.6816, 0.4495, 0.6816, 0.4495, 0.6816, 0.4495, 0.6816, 0.4495, 0.6816, 0.4495, 0.6816, 0.4495, 0.6816, 0.4495, 0.6816, 0.4495, 0.6816, 0.4495, 0.6816, 0.4495, 0.6816, 0.4495, 0.6816, 0.4495, 0.6816, 0.4495, 0.6816, 0.4495, 0.6816, 0.4495, 0.6816, 0.4495, 0.6816, 0.4495, 0.6816, 0.4495, 0.6816, 0.4495, 0.6816, 0.4495, 0.6816, 0.4495, 0.6816, 0.4495, 0.6816, 0.4495, 0.6816, 0.4495, 0.6816, 0.4495, 0.6816, 0.4495, 0.6816, 0.4495, 0.6816, 0.4495, 0.6816, 0.4495, 0.6816, 0.4495, 0.6816, 0.4495, 0.6816, 0.4495, 0.6816, 0.4495, 0.6816, 0.4495, 0.6816, 0.4495, 0.6816, 0.4495, 0.6816, 0.4495, 0.6816, 0.4495, 0.6816, 0.4495, 0.6816, 0.4495, 0.6816, 0.4495, 0.6816, 0.4495, 0.6816, 0.4495, 0.6816, 0.4495, 0.6816, 0.4495, 0.6816, 0.4495, 0.6816, 0.4495, 0.6816, 0.4495, 0.6816, 0.4495, 0.6816, 0.4495, 0.6816, 0.4495, 0.6816, 0.4495, 0.6816, 0.4495, 0.6816, 0.4495, 0.6816, 0.4495, 0.6816, 0.4495, 0.6816, 0.4495, 0.6816, 0.4495, 0.6816, 0.4495, 0.6816, 0.4495, 0.6816, 0.4495, 0.6816, 0.4495, 0.6816, 0.4495, 0.6816, 0.4495, 0.6816, 0.4495, 0.6816, 0.4495, 0.6816, 0.4495, 0.6816, 0.4495, 0.6816, 0.4495, 0.6816, 0.4495, 0.6816, 0.4495, 0.6816, 0.4495, 0.6816, 0.4495, 0.6816, 0.4495, 0.6816, 0.4495, 0.6816, 0.4495, 0.6816, 0.4495, 0.6816, 0.4495, 0.6816, 0.4495, 0.6816, 0.4495, 0.6816, 0.4495, 0.6816, 0.4495, 0.6816, 0.4495, 0.6816, 0.4495, 0.6816, 0.4495, 0.6816, 0.4495, 0.6816, 0.4495, 0.6816, 0.4495, 0.6816, 0.4495, 0.6816, 0.4495, 0.6816, 0.4495, 0.6816, 0.4495, 0.5652, 0.4014, 0.5667, 0.3997, 0.5667, 0.4069, 0.5652, 0.4069, 0.5557, 0.4014, 0.5542, 0.3997, 0.5667, 0.3997, 0.5652, 0.4014, 0.5557, 0.4069, 0.5542, 0.4069, 0.5542, 0.3997, 0.5557, 0.4014, 0.8402, 0.5463, 0.8402, 0.5463, 0.8402, 0.5723, 0.8402, 0.5723, 0.4197, 0.875, 0.4197, 0.875, 0.4197, 0.9708, 0.4197, 0.9708, 0.8402, 0.5723, 0.8402, 0.5723, 0.7926, 0.5723, 0.7926, 0.5723, 0.7926, 0.5723, 0.7926, 0.5723, 0.8402, 0.5723, 0.8402, 0.5723, 0.8402, 0.5723, 0.8402, 0.5723, 0.8402, 0.5463, 0.8402, 0.5463, 0.7926, 0.5463, 0.7926, 0.5463, 0.7926, 0.5723, 0.7926, 0.5723, 0.7926, 0.5463, 0.7926, 0.5463, 0.7926, 0.5723, 0.7926, 0.5723, 0.8402, 0.5723, 0.8402, 0.5723, 0.8402, 0.5463, 0.8402, 0.5463, 0.8402, 0.5723, 0.8402, 0.5723, 0.8402, 0.5463, 0.8402, 0.5463, 0.7926, 0.5463, 0.7926, 0.5463, 0.7926, 0.5723, 0.7926, 0.5723, 0.7926, 0.5463, 0.8402, 0.5463, 0.8402, 0.5723, 0.7926, 0.5723, 0.7926, 0.5723, 0.7926, 0.5723, 0.8402, 0.5723, 0.8402, 0.5723, 0.7926, 0.5723, 0.791, 0.5761, 0.791, 0.5463, 0.7926, 0.5463, 0.8402, 0.5723, 0.8418, 0.5761, 0.791, 0.5761, 0.7926, 0.5723, 0.8402, 0.5463, 0.8418, 0.5463, 0.8418, 0.5761, 0.8402, 0.5723, 0.791, 0.5761, 0.791, 0.5761, 0.8418, 0.5761, 0.8418, 0.5761, 0.7926, 0.5723, 0.7926, 0.5723, 0.7926, 0.5463, 0.7926, 0.5463, 0.8418, 0.5761, 0.8418, 0.5761, 0.8418, 0.5463, 0.8418, 0.5463, 0.7262, 0.4379, 0.6843, 0.4487, 0.6843, 0.4487, 0.7262, 0.4379, 0.5647, 0.4379, 0.5563, 0.4379, 0.5542, 0.4359, 0.5667, 0.4359, 0.5647, 0.4411, 0.5647, 0.4379, 0.5667, 0.4359, 0.5667, 0.4431, 0.5563, 0.4411, 0.5647, 0.4411, 0.5667, 0.4431, 0.5542, 0.4431, 0.5563, 0.4379, 0.5563, 0.4411, 0.5542, 0.4431, 0.5542, 0.4359, 0.7039, 0.4347, 0.7039, 0.4319, 0.7039, 0.4319, 0.7039, 0.4347, 0.6958, 0.4317, 0.7042, 0.4317, 0.7042, 0.4317, 0.6958, 0.4317, 0.6961, 0.4319, 0.6961, 0.4347, 0.6961, 0.4347, 0.6961, 0.4319, 0.7042, 0.4349, 0.6958, 0.4349, 0.6958, 0.4349, 0.7042, 0.4349, 0.5534, 0.9263, 0.549, 0.9263, 0.549, 0.9263, 0.5534, 0.9263, 0.7039, 0.4319, 0.7039, 0.4347, 0.7039, 0.4347, 0.7039, 0.4319, 0.7039, 0.4347, 0.6961, 0.4347, 0.6961, 0.4347, 0.7039, 0.4347, 0.6961, 0.4319, 0.7039, 0.4319, 0.7039, 0.4319, 0.6961, 0.4319, 0.9347, 0.551, 0.9303, 0.551, 0.9286, 0.5497, 0.9364, 0.5497, 0.9347, 0.5512, 0.9347, 0.551, 0.9364, 0.5497, 0.9364, 0.5525, 0.9303, 0.5512, 0.9347, 0.5512, 0.9364, 0.5525, 0.9286, 0.5525, 0.9303, 0.551, 0.9303, 0.5512, 0.9286, 0.5525, 0.9286, 0.5497, 0.7039, 0.4319, 0.6961, 0.4319, 0.6958, 0.4317, 0.7042, 0.4317, 0.7039, 0.4347, 0.7039, 0.4319, 0.7042, 0.4317, 0.7042, 0.4349, 0.6961, 0.4347, 0.7039, 0.4347, 0.7042, 0.4349, 0.6958, 0.4349, 0.6961, 0.4319, 0.6961, 0.4347, 0.6958, 0.4349, 0.6958, 0.4317, 0.6958, 0.4349, 0.6958, 0.4317, 0.6958, 0.4317, 0.6958, 0.4349, 0.7042, 0.4317, 0.7042, 0.4349, 0.7042, 0.4349, 0.7042, 0.4317, 0.6961, 0.4347, 0.7039, 0.4347, 0.7039, 0.4347, 0.6961, 0.4347, 0.7039, 0.4319, 0.6961, 0.4319, 0.6961, 0.4319, 0.7039, 0.4319, 0.5583, 0.4394, 0.5627, 0.4394, 0.5627, 0.4394, 0.5583, 0.4394, 0.549, 0.9262, 0.5534, 0.9262, 0.5534, 0.9262, 0.549, 0.9262, 0.549, 0.9263, 0.549, 0.9262, 0.549, 0.9262, 0.549, 0.9263, 0.5534, 0.9262, 0.5534, 0.9263, 0.5534, 0.9263, 0.5534, 0.9262, 0.5534, 0.9263, 0.549, 0.9263, 0.549, 0.9262, 0.5534, 0.9262, 0.549, 0.9263, 0.549, 0.9262, 0.549, 0.9262, 0.549, 0.9263, 0.5534, 0.9262, 0.5534, 0.9263, 0.5534, 0.9263, 0.5534, 0.9262, 0.5534, 0.9263, 0.549, 0.9263, 0.549, 0.9263, 0.5534, 0.9263, 0.5583, 0.4394, 0.5627, 0.4394, 0.5627, 0.4394, 0.5583, 0.4394, 0.5534, 0.9262, 0.5534, 0.9262, 0.5534, 0.9262, 0.5534, 0.9262, 0.5534, 0.9262, 0.549, 0.9262, 0.549, 0.9262, 0.5534, 0.9262, 0.549, 0.9262, 0.549, 0.9262, 0.549, 0.9262, 0.549, 0.9262, 0.5553, 0.4369, 0.5657, 0.4369, 0.5667, 0.4359, 0.5542, 0.4359, 0.5657, 0.4369, 0.5657, 0.4421, 0.5667, 0.4431, 0.5667, 0.4359, 0.5657, 0.4421, 0.5553, 0.4421, 0.5542, 0.4431, 0.5667, 0.4431, 0.5553, 0.4421, 0.5553, 0.4369, 0.5542, 0.4359, 0.5542, 0.4431, 0.6885, 0.4404, 0.6885, 0.4448, 0.6885, 0.4448, 0.6885, 0.4404, 0.6897, 0.44, 0.6793, 0.44, 0.6793, 0.44, 0.6897, 0.44, 0.6805, 0.4448, 0.6805, 0.4404, 0.6805, 0.4404, 0.6805, 0.4448, 0.6793, 0.4452, 0.6897, 0.4452, 0.6897, 0.4452, 0.6793, 0.4452, 0.09632, 0.8261, 0.09632, 0.8218, 0.08829, 0.8218, 0.08829, 0.8261, 0.6805, 0.4448, 0.6885, 0.4448, 0.6885, 0.4448, 0.6805, 0.4448, 0.6885, 0.4404, 0.6805, 0.4404, 0.6805, 0.4404, 0.6885, 0.4404, 0.6805, 0.4404, 0.6805, 0.4448, 0.6805, 0.4448, 0.6805, 0.4404, 0.673, 0.3954, 0.6928, 0.3954, 0.6928, 0.4151, 0.673, 0.4151, 0.673, 0.4151, 0.6928, 0.4151, 0.6928, 0.4349, 0.673, 0.4349, 0.673, 0.4349, 0.6928, 0.4349, 0.6928, 0.4546, 0.673, 0.4546, 0.673, 0.4546, 0.6928, 0.4546, 0.6928, 0.4744, 0.673, 0.4744, 0.6533, 0.4349, 0.673, 0.4349, 0.673, 0.4546, 0.6533, 0.4546, 0.6928, 0.4349, 0.7126, 0.4349, 0.7126, 0.4546, 0.6928, 0.4546, 0.673, 0.3954, 0.6928, 0.3954, 0.6928, 0.4151, 0.673, 0.4151, 0.673, 0.4151, 0.6928, 0.4151, 0.6928, 0.4349, 0.673, 0.4349, 0.673, 0.4349, 0.6928, 0.4349, 0.6928, 0.4546, 0.673, 0.4546, 0.673, 0.4546, 0.6928, 0.4546, 0.6928, 0.4744, 0.673, 0.4744, 0.6533, 0.4349, 0.673, 0.4349, 0.673, 0.4546, 0.6533, 0.4546, 0.6928, 0.4349, 0.7126, 0.4349, 0.7126, 0.4546, 0.6928, 0.4546, 0.5619, 0.4478, 0.5619, 0.4525, 0.5667, 0.4572, 0.5667, 0.4431, 0.559, 0.4478, 0.5619, 0.4478, 0.5667, 0.4431, 0.5542, 0.4431, 0.559, 0.4525, 0.559, 0.4478, 0.5542, 0.4431, 0.5542, 0.4572, 0.5619, 0.4525, 0.559, 0.4525, 0.5542, 0.4572, 0.5667, 0.4572, 0.7018, 0.4306, 0.7018, 0.4263, 0.7018, 0.4263, 0.7018, 0.4306, 0.7045, 0.4261, 0.7016, 0.4261, 0.7016, 0.4261, 0.7045, 0.4261, 0.7016, 0.4308, 0.7045, 0.4308, 0.7045, 0.4308, 0.7016, 0.4308, 0.7018, 0.4263, 0.7043, 0.4263, 0.7043, 0.4263, 0.7018, 0.4263, 0.06255, 0.7983, 0.06006, 0.7983, 0.06006, 0.8027, 0.06255, 0.8027, 0.7018, 0.4263, 0.7018, 0.4306, 0.7018, 0.4306, 0.7018, 0.4263, 0.7043, 0.4306, 0.7043, 0.4263, 0.7043, 0.4263, 0.7043, 0.4306, 0.7018, 0.4306, 0.7043, 0.4306, 0.7043, 0.4306, 0.7018, 0.4306, 0.7043, 0.4263, 0.7043, 0.4306, 0.7045, 0.4308, 0.7045, 0.4261, 0.7018, 0.4263, 0.7043, 0.4263, 0.7045, 0.4261, 0.7016, 0.4261, 0.7018, 0.4306, 0.7018, 0.4263, 0.7016, 0.4261, 0.7016, 0.4308, 0.7043, 0.4306, 0.7018, 0.4306, 0.7016, 0.4308, 0.7045, 0.4308, 0.7043, 0.4263, 0.7043, 0.4306, 0.7043, 0.4306, 0.7043, 0.4263, 0.7016, 0.4261, 0.7016, 0.4308, 0.7016, 0.4308, 0.7016, 0.4261, 0.7043, 0.4306, 0.7018, 0.4306, 0.7018, 0.4306, 0.7043, 0.4306, 0.7045, 0.4308, 0.7045, 0.4261, 0.7045, 0.4261, 0.7045, 0.4308, 0.6805, 0.4404, 0.6885, 0.4404, 0.6897, 0.44, 0.6793, 0.44, 0.6885, 0.4404, 0.6885, 0.4448, 0.6897, 0.4452, 0.6897, 0.44, 0.6885, 0.4448, 0.6805, 0.4448, 0.6793, 0.4452, 0.6897, 0.4452, 0.6805, 0.4448, 0.6805, 0.4404, 0.6793, 0.44, 0.6793, 0.4452, 0.6793, 0.44, 0.6793, 0.4452, 0.6793, 0.4452, 0.6793, 0.44, 0.6897, 0.4452, 0.6897, 0.44, 0.6897, 0.44, 0.6897, 0.4452, 0.6885, 0.4448, 0.6805, 0.4448, 0.6805, 0.4448, 0.6885, 0.4448, 0.6805, 0.4404, 0.6885, 0.4404, 0.6885, 0.4404, 0.6805, 0.4404, 0.673, 0.3954, 0.6928, 0.3954, 0.6928, 0.4151, 0.673, 0.4151, 0.673, 0.4151, 0.6928, 0.4151, 0.6928, 0.4349, 0.673, 0.4349, 0.673, 0.4349, 0.6928, 0.4349, 0.6928, 0.4546, 0.673, 0.4546, 0.673, 0.4546, 0.6928, 0.4546, 0.6928, 0.4744, 0.673, 0.4744, 0.6533, 0.4349, 0.673, 0.4349, 0.673, 0.4546, 0.6533, 0.4546, 0.6928, 0.4349, 0.7126, 0.4349, 0.7126, 0.4546, 0.6928, 0.4546, 0.673, 0.3954, 0.6928, 0.3954, 0.6928, 0.4151, 0.673, 0.4151, 0.673, 0.4151, 0.6928, 0.4151, 0.6928, 0.4349, 0.673, 0.4349, 0.673, 0.4349, 0.6928, 0.4349, 0.6928, 0.4546, 0.673, 0.4546, 0.673, 0.4546, 0.6928, 0.4546, 0.6928, 0.4744, 0.673, 0.4744, 0.6533, 0.4349, 0.673, 0.4349, 0.673, 0.4546, 0.6533, 0.4546, 0.6928, 0.4349, 0.7126, 0.4349, 0.7126, 0.4546, 0.6928, 0.4546, 0.6788, 0.4146, 0.68, 0.4146, 0.68, 0.4229, 0.6788, 0.4229, 0.68, 0.4229, 0.6788, 0.4229, 0.6788, 0.4229, 0.68, 0.4229, 0.5667, 0.4431, 0.5667, 0.4359, 0.5667, 0.4359, 0.5667, 0.4431, 0.6788, 0.4146, 0.68, 0.4146, 0.68, 0.4146, 0.6788, 0.4146, 0.5643, 0.9115, 0.5643, 0.9115, 0.5643, 0.9115, 0.5643, 0.9115, 0.9208, 0.5519, 0.9208, 0.5519, 0.9208, 0.5519, 0.9208, 0.5519, 0.9208, 0.5519, 0.9208, 0.5519, 0.9208, 0.5519, 0.9208, 0.5519, 0.9208, 0.5519, 0.9208, 0.5519, 0.9208, 0.5519, 0.9208, 0.5519, 0.9208, 0.5519, 0.9208, 0.5519, 0.9208, 0.5519, 0.9208, 0.5519, 0.9208, 0.5519, 0.9208, 0.5519, 0.9208, 0.5519, 0.9208, 0.5519, 0.9208, 0.5519, 0.9208, 0.5519, 0.9208, 0.5519, 0.9208, 0.5519, 0.5643, 0.9115, 0.5643, 0.9115, 0.5643, 0.9115, 0.5643, 0.9115, 0.5643, 0.9115, 0.5643, 0.9115, 0.5643, 0.9115, 0.5643, 0.9115, 0.5643, 0.9115, 0.5643, 0.9115, 0.5643, 0.9115, 0.5643, 0.9115, 0.5643, 0.9115, 0.5643, 0.9115, 0.5643, 0.9115, 0.5643, 0.9115, 0.5643, 0.9115, 0.5643, 0.9115, 0.5643, 0.9115, 0.5643, 0.9115, 0.5643, 0.9115, 0.5643, 0.9115, 0.5643, 0.9115, 0.5643, 0.9115, 0.5643, 0.9115, 0.5643, 0.9115, 0.9598, 0.5469, 0.9567, 0.5469, 0.9567, 0.5469, 0.9599, 0.5469, 0.9567, 0.5469, 0.9598, 0.5469, 0.9599, 0.5469, 0.9567, 0.5469, 0.9598, 0.5469, 0.9598, 0.5469, 0.9599, 0.5469, 0.9599, 0.5469, 0.9567, 0.5469, 0.9598, 0.5469, 0.9599, 0.5469, 0.9567, 0.5469, 0.9598, 0.5469, 0.9567, 0.5469, 0.9567, 0.5469, 0.9599, 0.5469, 0.9598, 0.5469, 0.9598, 0.5469, 0.9599, 0.5469, 0.9599, 0.5469, 0.5722, 0.4321, 0.5722, 0.4321, 0.5692, 0.4321, 0.5692, 0.4321, 0.5722, 0.4321, 0.5692, 0.4321, 0.5692, 0.4321, 0.5722, 0.4321, 0.9598, 0.5469, 0.9567, 0.5469, 0.9567, 0.5469, 0.9598, 0.5469, 0.9598, 0.5469, 0.9567, 0.5469, 0.9567, 0.5469, 0.9598, 0.5469, 0.9567, 0.5469, 0.9598, 0.5469, 0.9598, 0.5469, 0.9567, 0.5469, 0.9598, 0.5469, 0.9598, 0.5469, 0.9598, 0.5469, 0.9598, 0.5469, 0.6017, 0.4372, 0.5755, 0.4408, 0.5667, 0.4431, 0.5667, 0.4572, 0.5755, 0.4408, 0.579, 0.4381, 0.5542, 0.4431, 0.5667, 0.4431, 0.579, 0.4381, 0.6258, 0.4259, 0.6942, 0.3986, 0.5542, 0.4431, 0.6258, 0.4259, 0.6017, 0.4372, 0.5667, 0.4572, 0.6942, 0.3986, 0.706, 0.4475, 0.6809, 0.4512, 0.6809, 0.4512, 0.706, 0.4475, 0.6843, 0.4487, 0.7262, 0.4379, 0.7262, 0.4379, 0.6843, 0.4487, 0.6828, 0.449, 0.6793, 0.4517, 0.6793, 0.4517, 0.6828, 0.449, 0.7056, 0.448, 0.7296, 0.4367, 0.7296, 0.4367, 0.7056, 0.448, 0.0627, 0.812, 0.08783, 0.8082, 0.108, 0.7987, 0.06615, 0.8094, 0.6809, 0.4512, 0.706, 0.4475, 0.706, 0.4475, 0.6809, 0.4512, 0.706, 0.4475, 0.7262, 0.4379, 0.7262, 0.4379, 0.706, 0.4475, 0.6843, 0.4487, 0.6809, 0.4512, 0.6809, 0.4512, 0.6843, 0.4487, 0.706, 0.4475, 0.6809, 0.4512, 0.6793, 0.4517, 0.7056, 0.448, 0.6809, 0.4512, 0.6843, 0.4487, 0.6828, 0.449, 0.6793, 0.4517, 0.6843, 0.4487, 0.7262, 0.4379, 0.7296, 0.4367, 0.6828, 0.449, 0.7262, 0.4379, 0.706, 0.4475, 0.7056, 0.448, 0.7296, 0.4367, 0.7296, 0.4367, 0.6828, 0.449, 0.6828, 0.449, 0.7296, 0.4367, 0.7262, 0.4379, 0.706, 0.4475, 0.706, 0.4475, 0.7262, 0.4379, 0.6793, 0.4517, 0.7056, 0.448, 0.7056, 0.448, 0.6793, 0.4517, 0.6809, 0.4512, 0.6843, 0.4487, 0.6843, 0.4487, 0.6809, 0.4512, 0.673, 0.3954, 0.6928, 0.3954, 0.6928, 0.4151, 0.673, 0.4151, 0.673, 0.4151, 0.6928, 0.4151, 0.6928, 0.4349, 0.673, 0.4349, 0.673, 0.4349, 0.6928, 0.4349, 0.6928, 0.4546, 0.673, 0.4546, 0.673, 0.4546, 0.6928, 0.4546, 0.6928, 0.4744, 0.673, 0.4744, 0.6533, 0.4349, 0.673, 0.4349, 0.673, 0.4546, 0.6533, 0.4546, 0.6928, 0.4349, 0.7126, 0.4349, 0.7126, 0.4546, 0.6928, 0.4546, 0.673, 0.3954, 0.6928, 0.3954, 0.6928, 0.4151, 0.673, 0.4151, 0.673, 0.4151, 0.6928, 0.4151, 0.6928, 0.4349, 0.673, 0.4349, 0.673, 0.4349, 0.6928, 0.4349, 0.6928, 0.4546, 0.673, 0.4546, 0.673, 0.4546, 0.6928, 0.4546, 0.6928, 0.4744, 0.673, 0.4744, 0.6533, 0.4349, 0.673, 0.4349, 0.673, 0.4546, 0.6533, 0.4546, 0.6928, 0.4349, 0.7126, 0.4349, 0.7126, 0.4546, 0.6928, 0.4546])
me_cube.materials.append(mat_material)
me_cube.use_remesh_preserve_volume = False
me_cube.use_remesh_preserve_attributes = False
me_cube.use_mirror_vertex_groups = False
me_cube.update()

# ---- objects
ob_cube = bpy.data.objects.new('Cube', me_cube)

# ---- transforms, parenting, visibility, modifiers, constraints
ob_cube.location = (0.0, 0.0, 4.36)
ob_cube.scale = (4.359, 4.359, 4.359)
ob_cube.lock_rotations_4d = False
ob_cube.empty_display_type = 'ARROWS'
ob_cube.lineart.crease_threshold = 0.0

# ---- collection membership
col_collection.objects.link(ob_cube)

# ---- scene / render settings (as saved in the file)
scene.frame_start = 1; scene.frame_end = 250; scene.frame_set(1)
scene.render.engine = 'BLENDER_EEVEE_NEXT'
scene.cycles.use_denoising = False
scene.cycles.samples = 128
scene.cycles.sampling_pattern = 'TABULATED_SOBOL'
scene.cycles.use_adaptive_sampling = False
scene.cycles.use_light_tree = False
scene.view_settings.view_transform = 'Filmic'
bpy.context.view_layer.update()

# ---- added for rendering (the .blend has no active camera and no usable light): camera, sun
cam_auto = bpy.data.cameras.new('AutoCamera')
cam_auto.lens = 50.0
cam_auto.sensor_width = 36.0
cam_auto.clip_end = 1000.0
ob_auto_camera = bpy.data.objects.new('AutoCamera', cam_auto)
scene.collection.objects.link(ob_auto_camera)
ob_auto_camera.location = (38.9364, -40.6499, 41.7613)
ob_auto_camera.rotation_euler = (1.09748, -7.21219e-08, 0.694738)
scene.camera = ob_auto_camera
light_auto_sun = bpy.data.lights.new('AutoSun', 'SUN')
light_auto_sun.energy = 3.0
light_auto_sun.angle = 0.0523599
ob_auto_sun = bpy.data.objects.new('AutoSun', light_auto_sun)
scene.collection.objects.link(ob_auto_sun)
ob_auto_sun.rotation_euler = (0.872665, 0.174533, 0.523599)
bpy.context.view_layer.update()
